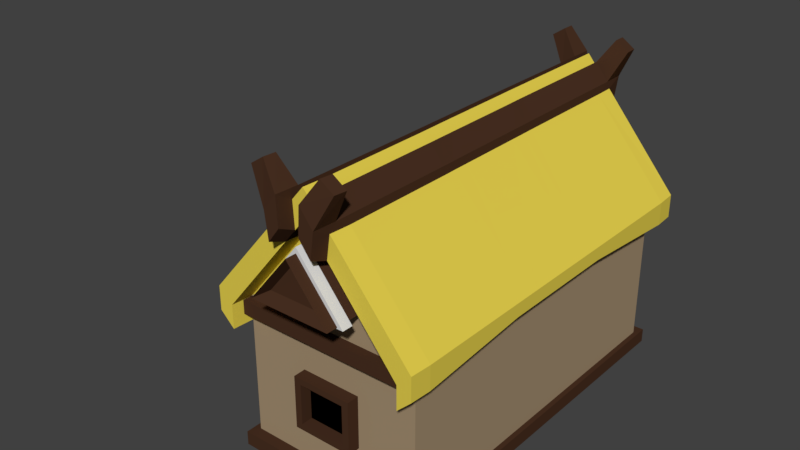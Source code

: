 # Source: House2.blend  (saved by Blender 2.79.0; exported with 4.5.12 LTS)
import bpy
from mathutils import Matrix  # noqa: F401  (used for matrix-valued properties, if any)

bpy.ops.wm.read_factory_settings(use_empty=True)
scene = bpy.context.scene
scene.name = 'Scene'

# ---- collections
col_collection_1 = bpy.data.collections.new('Collection 1'); scene.collection.children.link(col_collection_1)

# ---- materials (node trees are filled in below, after node groups)
mat_material_015 = bpy.data.materials.new('Material.015')
mat_material_015.alpha_threshold = 0.0
mat_material_015.use_transparent_shadow = False
mat_material_015.diffuse_color = (0.1107, 0.1107, 0.1107, 1.0)
mat_material_015.roughness = 0.5
mat_material_016 = bpy.data.materials.new('Material.016')
mat_material_016.alpha_threshold = 0.0
mat_material_016.use_transparent_shadow = False
mat_material_016.diffuse_color = (0.0, 0.0, 0.0, 1.0)
mat_material_016.roughness = 0.5
mat_material_004 = bpy.data.materials.new('Material.004')
mat_material_004.alpha_threshold = 0.0
mat_material_004.use_transparent_shadow = False
mat_material_004.diffuse_color = (0.06681, 0.0303, 0.004765, 1.0)
mat_material_004.roughness = 0.5
mat_material_008 = bpy.data.materials.new('Material.008')
mat_material_008.alpha_threshold = 0.0
mat_material_008.use_transparent_shadow = False
mat_material_008.diffuse_color = (0.3757, 0.2759, 0.1692, 1.0)
mat_material_008.roughness = 0.5
mat_material_011 = bpy.data.materials.new('Material.011')
mat_material_011.alpha_threshold = 0.0
mat_material_011.use_transparent_shadow = False
mat_material_011.diffuse_color = (0.06681, 0.03012, 0.01614, 1.0)
mat_material_011.roughness = 0.5
mat_material_012 = bpy.data.materials.new('Material.012')
mat_material_012.alpha_threshold = 0.0
mat_material_012.use_transparent_shadow = False
mat_material_012.diffuse_color = (0.723, 0.723, 0.723, 1.0)
mat_material_012.roughness = 0.5
mat_material_009 = bpy.data.materials.new('Material.009')
mat_material_009.alpha_threshold = 0.0
mat_material_009.use_transparent_shadow = False
mat_material_009.diffuse_color = (0.8, 0.6405, 0.07538, 1.0)
mat_material_009.roughness = 0.5
mat_material_010 = bpy.data.materials.new('Material.010')
mat_material_010.alpha_threshold = 0.0
mat_material_010.use_transparent_shadow = False
mat_material_010.diffuse_color = (0.0, 0.0, 0.0, 1.0)
mat_material_010.roughness = 0.5

# ---- material node trees

# ---- world
world_world = bpy.data.worlds.new('World'); scene.world = world_world
world_world.color = (0.05088, 0.05088, 0.05088)
world_world.use_sun_shadow = False
world_world.sun_shadow_jitter_overblur = 0.0
world_world.cycles.sampling_method = 'MANUAL'

# ---- meshes
me_cylinder_002 = bpy.data.meshes.new('Cylinder.002')
me_cylinder_002.from_pydata([(1.192e-07, 1.0, 0.0), (1.253e-07, 1.204, 2.0), (0.7071, 0.7071, 0.0), (0.851, 0.851, 2.0), (1.0, -2.821e-07, 0.0), (1.204, -2.901e-07, 2.0), (0.7071, -0.7071, 0.0), (0.851, -0.851, 2.0), (3.179e-08, -1.0, 0.0), (2.006e-08, -1.204, 2.0), (-0.7071, -0.7071, 0.0), (-0.851, -0.851, 2.0), (-1.0, -2.265e-07, 0.0), (-1.204, -2.232e-07, 2.0), (-0.7071, 0.7071, 0.0), (-0.851, 0.851, 2.0), (1.314e-07, 1.657, 0.0), (1.172, 1.172, 0.0), (1.172, 1.172, 2.0), (1.314e-07, 1.657, 2.0), (1.657, -3.206e-07, 0.0), (1.657, -3.206e-07, 2.0), (1.172, -1.172, 0.0), (1.172, -1.172, 2.0), (-1.34e-08, -1.657, 0.0), (-1.34e-08, -1.657, 2.0), (-1.172, -1.172, 0.0), (-1.172, -1.172, 2.0), (-1.657, -2.284e-07, 0.0), (-1.657, -2.284e-07, 2.0), (-1.172, 1.172, 0.0), (-1.172, 1.172, 2.0), (0.851, 0.851, 0.4786), (1.253e-07, 1.204, 0.4786), (1.204, -2.901e-07, 0.4786), (0.851, -0.851, 0.4786), (2.006e-08, -1.204, 0.4786), (-0.851, -0.851, 0.4786), (-1.204, -2.232e-07, 0.4786), (-0.851, 0.851, 0.4786), (0.7093, 1.003, 2.0), (0.2074, 1.211, 2.0), (0.8984, 1.192, 2.0), (-0.7093, -1.003, 2.0), (-0.2074, -1.211, 2.0), (-0.2074, -1.478, 2.0), (0.2074, 1.478, 2.0), (-0.8984, -1.192, 2.0), (0.7093, 1.003, 3.918), (0.2074, 1.211, 3.918), (0.8984, 1.192, 3.918), (-0.7093, -1.003, 3.918), (-0.2074, -1.211, 3.918), (-0.2074, -1.478, 3.918), (0.2074, 1.478, 3.918), (-0.8984, -1.192, 3.918), (0.7093, 1.003, 4.466), (0.2074, 1.211, 4.466), (0.8984, 1.192, 4.466), (-0.7093, -1.003, 4.466), (-0.2074, -1.211, 4.466), (-0.2074, -1.478, 4.466), (0.2074, 1.478, 4.466), (-0.8984, -1.192, 4.466), (-0.04302, 0.45, 3.978), (-0.3486, -0.2878, 3.978), (-0.3486, -0.2878, 4.406), (-0.04302, 0.45, 4.406), (0.04302, -0.45, 4.406), (0.3486, 0.2878, 4.406), (0.04302, -0.45, 3.978), (0.3486, 0.2878, 3.978), (-0.01036, 0.1084, 3.978), (-0.08394, -0.06929, 3.978), (0.01036, -0.1084, 3.978), (0.08394, 0.06929, 3.978), (-0.01036, 0.1084, 0.05205), (-0.08394, -0.06929, 0.05205), (0.01036, -0.1084, 0.05205), (0.08394, 0.06929, 0.05205)], [], [(6, 4, 20, 22), (18, 19, 46, 42), (10, 8, 24, 26), (13, 15, 31, 29), (3, 5, 21, 18), (14, 12, 28, 30), (1, 15, 39, 33), (4, 2, 17, 20), (7, 9, 25, 23), (0, 2, 4, 6, 8, 10, 12, 14), (16, 19, 18, 17), (17, 18, 21, 20), (20, 21, 23, 22), (22, 23, 25, 24), (24, 25, 27, 26), (26, 27, 29, 28), (28, 29, 31, 30), (30, 31, 19, 16), (0, 14, 30, 16), (2, 0, 16, 17), (5, 7, 23, 21), (15, 1, 19, 31), (27, 25, 45, 47), (12, 10, 26, 28), (11, 13, 29, 27), (8, 6, 22, 24), (32, 33, 39, 38, 37, 36, 35, 34), (3, 1, 33, 32), (7, 5, 34, 35), (13, 11, 37, 38), (9, 7, 35, 36), (15, 13, 38, 39), (5, 3, 32, 34), (11, 9, 36, 37), (43, 47, 55, 51), (40, 42, 50, 48), (9, 11, 43, 44), (1, 3, 40, 41), (25, 9, 44, 45), (11, 27, 47, 43), (3, 18, 42, 40), (19, 1, 41, 46), (55, 53, 61, 63), (54, 49, 57, 62), (42, 46, 54, 50), (44, 43, 51, 52), (41, 40, 48, 49), (46, 41, 49, 54), (47, 45, 53, 55), (45, 44, 52, 53), (60, 59, 63, 61), (57, 56, 58, 62), (53, 52, 60, 61), (48, 50, 58, 56), (51, 55, 63, 59), (50, 54, 62, 58), (66, 59, 60, 68), (65, 51, 59, 66), (68, 60, 52, 70), (70, 52, 51, 65), (48, 71, 64, 49), (70, 65, 73, 74), (56, 69, 71, 48), (69, 68, 70, 71), (49, 64, 67, 57), (64, 65, 66, 67), (57, 67, 69, 56), (67, 66, 68, 69), (72, 75, 79, 76), (71, 70, 74, 75), (65, 64, 72, 73), (64, 71, 75, 72), (79, 78, 77, 76), (73, 72, 76, 77), (74, 73, 77, 78), (75, 74, 78, 79)])
me_cylinder_002.polygons.foreach_set('material_index', [0, 0, 0, 0, 0, 0, 0, 0, 0, 0, 0, 0, 0, 0, 0, 0, 0, 0, 0, 0, 0, 0, 0, 0, 0, 0, 1, 0, 0, 0, 0, 0, 0, 0, 0, 0, 0, 0, 0, 0, 0, 0, 2, 0, 0, 0, 0, 0, 0, 0, 0, 0, 0, 0, 0, 2, 2, 2, 2, 2, 2, 2, 2, 2, 2, 2, 2, 2, 3, 2, 2, 2, 2, 3, 3, 3])
_uv = me_cylinder_002.uv_layers.new(name='UVMap')
_uv.uv.foreach_set('vector', [0.0, 0.0, 1.0, 0.0, 1.0, 1.0, 0.0, 1.0, 0.0, 0.0, 1.0, 0.0, 1.0, 1.0, 0.0, 1.0, 0.0, 0.0, 1.0, 0.0, 1.0, 1.0, 0.0, 1.0, 0.0, 0.0, 1.0, 0.0, 1.0, 1.0, 0.0, 1.0, 0.0, 0.0, 1.0, 0.0, 1.0, 1.0, 0.0, 1.0, 0.0, 0.0, 1.0, 0.0, 1.0, 1.0, 0.0, 1.0, 0.0, 0.0, 1.0, 0.0, 1.0, 1.0, 0.0, 1.0, 0.0, 0.0, 1.0, 0.0, 1.0, 1.0, 0.0, 1.0, 0.0, 0.0, 1.0, 0.0, 1.0, 1.0, 0.0, 1.0, 0.5, 1.0, 0.8536, 0.8536, 1.0, 0.5, 0.8536, 0.1464, 0.5, 0.0, 0.1464, 0.1464, 0.0, 0.5, 0.1464, 0.8536, 0.0, 0.0, 1.0, 0.0, 1.0, 1.0, 0.0, 1.0, 0.0, 0.0, 1.0, 0.0, 1.0, 1.0, 0.0, 1.0, 0.0, 0.0, 1.0, 0.0, 1.0, 1.0, 0.0, 1.0, 0.0, 0.0, 1.0, 0.0, 1.0, 1.0, 0.0, 1.0, 0.0, 0.0, 1.0, 0.0, 1.0, 1.0, 0.0, 1.0, 0.0, 0.0, 1.0, 0.0, 1.0, 1.0, 0.0, 1.0, 0.0, 0.0, 1.0, 0.0, 1.0, 1.0, 0.0, 1.0, 0.0, 0.0, 1.0, 0.0, 1.0, 1.0, 0.0, 1.0, 0.0, 0.0, 1.0, 0.0, 1.0, 1.0, 0.0, 1.0, 0.0, 0.0, 1.0, 0.0, 1.0, 1.0, 0.0, 1.0, 0.0, 0.0, 1.0, 0.0, 1.0, 1.0, 0.0, 1.0, 0.0, 0.0, 1.0, 0.0, 1.0, 1.0, 0.0, 1.0, 0.0, 0.0, 1.0, 0.0, 1.0, 1.0, 0.0, 1.0, 0.0, 0.0, 1.0, 0.0, 1.0, 1.0, 0.0, 1.0, 0.0, 0.0, 1.0, 0.0, 1.0, 1.0, 0.0, 1.0, 0.0, 0.0, 1.0, 0.0, 1.0, 1.0, 0.0, 1.0, 0.5, 1.0, 0.8536, 0.8536, 1.0, 0.5, 0.8536, 0.1464, 0.5, 0.0, 0.1464, 0.1464, 0.0, 0.5, 0.1464, 0.8536, 0.0, 0.0, 1.0, 0.0, 1.0, 1.0, 0.0, 1.0, 0.0, 0.0, 1.0, 0.0, 1.0, 1.0, 0.0, 1.0, 0.0, 0.0, 1.0, 0.0, 1.0, 1.0, 0.0, 1.0, 0.0, 0.0, 1.0, 0.0, 1.0, 1.0, 0.0, 1.0, 0.0, 0.0, 1.0, 0.0, 1.0, 1.0, 0.0, 1.0, 0.0, 0.0, 1.0, 0.0, 1.0, 1.0, 0.0, 1.0, 0.0, 0.0, 1.0, 0.0, 1.0, 1.0, 0.0, 1.0, 0.0, 0.0, 1.0, 0.0, 1.0, 1.0, 0.0, 1.0, 0.0, 0.0, 1.0, 0.0, 1.0, 1.0, 0.0, 1.0, 0.0, 0.0, 1.0, 0.0, 1.0, 1.0, 0.0, 1.0, 0.0, 0.0, 1.0, 0.0, 1.0, 1.0, 0.0, 1.0, 0.0, 0.0, 1.0, 0.0, 1.0, 1.0, 0.0, 1.0, 0.0, 0.0, 1.0, 0.0, 1.0, 1.0, 0.0, 1.0, 0.0, 0.0, 1.0, 0.0, 1.0, 1.0, 0.0, 1.0, 0.0, 0.0, 1.0, 0.0, 1.0, 1.0, 0.0, 1.0, 0.0, 0.0, 1.0, 0.0, 1.0, 1.0, 0.0, 1.0, 0.0, 0.0, 1.0, 0.0, 1.0, 1.0, 0.0, 1.0, 0.0, 0.0, 1.0, 0.0, 1.0, 1.0, 0.0, 1.0, 0.0, 0.0, 1.0, 0.0, 1.0, 1.0, 0.0, 1.0, 0.0, 0.0, 1.0, 0.0, 1.0, 1.0, 0.0, 1.0, 0.0, 0.0, 1.0, 0.0, 1.0, 1.0, 0.0, 1.0, 0.0, 0.0, 1.0, 0.0, 1.0, 1.0, 0.0, 1.0, 0.0, 0.0, 1.0, 0.0, 1.0, 1.0, 0.0, 1.0, 0.0, 0.0, 1.0, 0.0, 1.0, 1.0, 0.0, 1.0, 0.0, 0.0, 1.0, 0.0, 1.0, 1.0, 0.0, 1.0, 0.0, 0.0, 1.0, 0.0, 1.0, 1.0, 0.0, 1.0, 0.0, 0.0, 1.0, 0.0, 1.0, 1.0, 0.0, 1.0, 0.0, 0.0, 1.0, 0.0, 1.0, 1.0, 0.0, 1.0, 0.0, 0.0, 1.0, 0.0, 1.0, 1.0, 0.0, 1.0, 0.0, 0.0, 1.0, 0.0, 1.0, 1.0, 0.0, 1.0, 0.0, 0.0, 1.0, 0.0, 1.0, 1.0, 0.0, 1.0, 0.0, 0.0, 1.0, 0.0, 1.0, 1.0, 0.0, 1.0, 0.0, 0.0, 1.0, 0.0, 1.0, 1.0, 0.0, 1.0, 0.0, 0.0, 1.0, 0.0, 1.0, 1.0, 0.0, 1.0, 0.0, 0.0, 1.0, 0.0, 1.0, 1.0, 0.0, 1.0, 0.0, 0.0, 1.0, 0.0, 1.0, 1.0, 0.0, 1.0, 0.0, 0.0, 1.0, 0.0, 1.0, 1.0, 0.0, 1.0, 0.0, 0.0, 1.0, 0.0, 1.0, 1.0, 0.0, 1.0, 0.0, 0.0, 1.0, 0.0, 1.0, 1.0, 0.0, 1.0, 0.0, 0.0, 1.0, 0.0, 1.0, 1.0, 0.0, 1.0, 0.0, 0.0, 1.0, 0.0, 1.0, 1.0, 0.0, 1.0, 0.0, 0.0, 1.0, 0.0, 1.0, 1.0, 0.0, 1.0, 0.0, 0.0, 1.0, 0.0, 1.0, 1.0, 0.0, 1.0, 0.0, 0.0, 1.0, 0.0, 1.0, 1.0, 0.0, 1.0, 0.0, 0.0, 1.0, 0.0, 1.0, 1.0, 0.0, 1.0, 0.0, 0.0, 1.0, 0.0, 1.0, 1.0, 0.0, 1.0, 0.0, 0.0, 1.0, 0.0, 1.0, 1.0, 0.0, 1.0, 0.0, 0.0, 1.0, 0.0, 1.0, 1.0, 0.0, 1.0, 0.0, 0.0, 1.0, 0.0, 1.0, 1.0, 0.0, 1.0])
me_cylinder_002.materials.append(mat_material_015)
me_cylinder_002.materials.append(mat_material_016)
me_cylinder_002.materials.append(mat_material_004)
me_cylinder_002.materials.append(mat_material_008)
me_cylinder_002.use_remesh_preserve_volume = False
me_cylinder_002.use_remesh_preserve_attributes = False
me_cylinder_002.use_mirror_vertex_groups = False
me_cylinder_002.update()
me_cylinder_001 = bpy.data.meshes.new('Cylinder.001')
me_cylinder_001.from_pydata([(-1.899e-09, 0.7451, 0.0), (6.141e-10, 1.055, 2.103), (0.5269, 0.5269, 0.0), (0.746, 0.746, 2.103), (0.7451, 4.462e-07, 0.0), (1.055, 4.303e-07, 2.103), (0.5269, -0.5269, 0.0), (0.746, -0.746, 2.103), (-6.704e-08, -0.7451, 0.0), (-9.161e-08, -1.055, 2.103), (-0.5269, -0.5269, 0.0), (-0.746, -0.746, 2.103), (-0.7451, 4.876e-07, 0.0), (-1.055, 4.89e-07, 2.103), (-0.5269, 0.5269, 0.0), (-0.746, 0.746, 2.103), (0.0, 1.0, 1.436), (0.0, 1.0, 1.743), (0.7071, 0.7071, 1.743), (0.7071, 0.7071, 1.436), (1.0, 4.331e-07, 1.743), (1.0, 4.331e-07, 1.436), (0.7071, -0.7071, 1.743), (0.7071, -0.7071, 1.436), (-8.742e-08, -1.0, 1.743), (-8.742e-08, -1.0, 1.436), (-0.7071, -0.7071, 1.743), (-0.7071, -0.7071, 1.436), (-1.0, 4.888e-07, 1.743), (-1.0, 4.888e-07, 1.436), (-0.7071, 0.7071, 1.743), (-0.7071, 0.7071, 1.436), (0.603, 0.603, 2.103), (2.157e-09, 0.8528, 2.103), (0.8528, 4.414e-07, 2.103), (0.603, -0.603, 2.103), (-7.24e-08, -0.8528, 2.103), (-0.603, -0.603, 2.103), (-0.8528, 4.889e-07, 2.103), (-0.603, 0.603, 2.103), (0.5521, 0.5521, 0.5098), (1.667e-09, 0.7808, 0.5098), (0.7808, 4.453e-07, 0.5098), (0.5521, -0.5521, 0.5098), (-6.659e-08, -0.7808, 0.5098), (-0.5521, -0.5521, 0.5098), (-0.7808, 4.887e-07, 0.5098), (-0.5521, 0.5521, 0.5098), (0.6051, 0.6051, 0.4723), (0.545, 0.545, 0.223), (0.8557, 4.405e-07, 0.4723), (0.7707, 4.449e-07, 0.223), (0.6051, -0.6051, 0.4723), (0.545, -0.545, 0.223), (-7.588e-08, -0.8557, 0.4723), (-6.909e-08, -0.7707, 0.223), (-0.6051, -0.6051, 0.4723), (-0.545, -0.545, 0.223), (-0.8557, 4.881e-07, 0.4723), (-0.7707, 4.877e-07, 0.223), (-0.6051, 0.6051, 0.4723), (-0.545, 0.545, 0.223), (-1.708e-09, 0.7707, 0.223), (-1.075e-09, 0.8557, 0.4723), (0.6566, 0.6566, 0.4829), (0.5914, 0.5914, 0.2124), (0.9286, 4.377e-07, 0.4829), (0.8364, 4.424e-07, 0.2124), (0.6566, -0.6566, 0.4829), (0.5914, -0.5914, 0.2124), (-7.979e-08, -0.9286, 0.4829), (-7.242e-08, -0.8364, 0.2124), (-0.6566, -0.6566, 0.4829), (-0.5914, -0.5914, 0.2124), (-0.9286, 4.894e-07, 0.4829), (-0.8364, 4.89e-07, 0.2124), (-0.6566, 0.6566, 0.4829), (-0.5914, 0.5914, 0.2124), (6.993e-10, 0.8364, 0.2124), (1.386e-09, 0.9286, 0.4829), (5.547e-09, 1.106, 1.42), (5.547e-09, 1.106, 1.759), (0.7823, 0.7823, 1.759), (0.7823, 0.7823, 1.42), (1.106, 4.277e-07, 1.759), (1.106, 4.277e-07, 1.42), (0.7823, -0.7823, 1.759), (0.7823, -0.7823, 1.42), (-9.117e-08, -1.106, 1.759), (-9.117e-08, -1.106, 1.42), (-0.7823, -0.7823, 1.759), (-0.7823, -0.7823, 1.42), (-1.106, 4.892e-07, 1.759), (-1.106, 4.892e-07, 1.42), (-0.7823, 0.7823, 1.759), (-0.7823, 0.7823, 1.42), (0.9217, 0.1866, 2.103), (0.7837, 0.5198, 2.103), (-0.9217, -0.1866, 2.103), (-0.7837, -0.5198, 2.103), (0.8314, 0.1866, 2.103), (0.7199, 0.456, 2.103), (-0.8314, -0.1866, 2.103), (-0.7199, -0.456, 2.103), (0.3788, 0.5584, 2.638), (0.2823, 0.7915, 2.638), (-0.9106, 0.2973, 2.638), (-0.8141, 0.06427, 2.638), (0.3157, 0.5584, 2.638), (0.2376, 0.7468, 2.638), (-0.8475, 0.2973, 2.638), (-0.7694, 0.1089, 2.638), (-0.1636, 0.6991, 2.866), (-0.1859, 0.7531, 2.793), (-0.5679, 0.5949, 2.793), (-0.5455, 0.5409, 2.866), (-0.1689, 0.663, 2.808), (-0.1869, 0.7067, 2.749), (-0.5343, 0.5628, 2.749), (-0.5163, 0.5192, 2.808)], [], [(17, 1, 3, 18), (18, 3, 5, 20), (20, 5, 7, 22), (22, 7, 9, 24), (24, 9, 11, 26), (26, 11, 13, 28), (1, 15, 39, 33), (28, 13, 15, 30), (30, 15, 1, 17), (0, 2, 4, 6, 8, 10, 12, 14), (60, 31, 16, 63), (19, 16, 80, 83), (58, 29, 31, 60), (27, 25, 89, 91), (56, 27, 29, 58), (18, 20, 84, 82), (54, 25, 27, 56), (26, 28, 92, 90), (52, 23, 25, 54), (21, 19, 83, 85), (50, 21, 23, 52), (29, 27, 91, 93), (48, 19, 21, 50), (20, 22, 86, 84), (63, 16, 19, 48), (28, 30, 94, 92), (32, 33, 41, 40), (3, 1, 33, 32), (7, 5, 34, 35), (13, 11, 99, 98), (9, 7, 35, 36), (15, 13, 38, 39), (34, 5, 96, 100), (11, 9, 36, 37), (40, 41, 47, 46, 45, 44, 43, 42), (33, 39, 47, 41), (38, 37, 45, 46), (36, 35, 43, 44), (34, 32, 40, 42), (39, 38, 46, 47), (37, 36, 44, 45), (35, 34, 42, 43), (0, 62, 49, 2), (63, 48, 64, 79), (2, 49, 51, 4), (57, 55, 71, 73), (4, 51, 53, 6), (60, 63, 79, 76), (6, 53, 55, 8), (49, 62, 78, 65), (8, 55, 57, 10), (52, 54, 70, 68), (10, 57, 59, 12), (62, 61, 77, 78), (12, 59, 61, 14), (55, 53, 69, 71), (14, 61, 62, 0), (58, 60, 76, 74), (78, 79, 64, 65), (65, 64, 66, 67), (67, 66, 68, 69), (69, 68, 70, 71), (71, 70, 72, 73), (73, 72, 74, 75), (75, 74, 76, 77), (77, 76, 79, 78), (54, 56, 72, 70), (51, 49, 65, 67), (59, 57, 73, 75), (48, 50, 66, 64), (56, 58, 74, 72), (53, 51, 67, 69), (61, 59, 75, 77), (50, 52, 68, 66), (95, 94, 81, 80), (93, 92, 94, 95), (91, 90, 92, 93), (89, 88, 90, 91), (87, 86, 88, 89), (85, 84, 86, 87), (83, 82, 84, 85), (80, 81, 82, 83), (24, 26, 90, 88), (16, 31, 95, 80), (17, 18, 82, 81), (25, 23, 87, 89), (30, 17, 81, 94), (22, 24, 88, 86), (31, 29, 93, 95), (23, 21, 85, 87), (101, 100, 108, 109), (97, 101, 109, 105), (37, 38, 102, 103), (38, 13, 98, 102), (32, 34, 100, 101), (3, 32, 101, 97), (5, 3, 97, 96), (11, 37, 103, 99), (105, 109, 117, 113), (107, 111, 119, 115), (96, 97, 105, 104), (102, 98, 106, 110), (100, 96, 104, 108), (103, 102, 110, 111), (98, 99, 107, 106), (99, 103, 111, 107), (109, 108, 116, 117), (104, 105, 113, 112), (110, 106, 114, 118), (108, 104, 112, 116), (111, 110, 118, 119), (106, 107, 115, 114), (112, 115, 119, 116), (116, 119, 118, 117), (117, 118, 114, 113), (113, 114, 115, 112)])
me_cylinder_001.polygons.foreach_set('material_index', [0, 0, 0, 0, 0, 0, 0, 0, 0, 0, 0, 1, 0, 1, 0, 1, 0, 1, 0, 1, 0, 1, 0, 1, 0, 1, 0, 0, 0, 0, 0, 0, 0, 0, 0, 0, 0, 0, 0, 0, 0, 0, 0, 1, 0, 1, 0, 1, 0, 1, 0, 1, 0, 1, 0, 1, 0, 1, 1, 1, 1, 1, 1, 1, 1, 1, 1, 1, 1, 1, 1, 1, 1, 1, 1, 1, 1, 1, 1, 1, 1, 1, 1, 1, 1, 1, 1, 1, 1, 1, 2, 2, 0, 0, 0, 0, 0, 0, 2, 2, 2, 2, 2, 2, 2, 2, 2, 2, 2, 2, 2, 2, 2, 2, 2, 2])
_uv = me_cylinder_001.uv_layers.new(name='UVMap')
_uv.uv.foreach_set('vector', [0.0, 0.0, 1.0, 0.0, 1.0, 1.0, 0.0, 1.0, 0.0, 0.0, 1.0, 0.0, 1.0, 1.0, 0.0, 1.0, 0.0, 0.0, 1.0, 0.0, 1.0, 1.0, 0.0, 1.0, 0.0, 0.0, 1.0, 0.0, 1.0, 1.0, 0.0, 1.0, 0.0, 0.0, 1.0, 0.0, 1.0, 1.0, 0.0, 1.0, 0.0, 0.0, 1.0, 0.0, 1.0, 1.0, 0.0, 1.0, 0.0, 0.0, 1.0, 0.0, 1.0, 1.0, 0.0, 1.0, 0.0, 0.0, 1.0, 0.0, 1.0, 1.0, 0.0, 1.0, 0.0, 0.0, 1.0, 0.0, 1.0, 1.0, 0.0, 1.0, 0.5, 1.0, 0.8536, 0.8536, 1.0, 0.5, 0.8536, 0.1464, 0.5, 0.0, 0.1464, 0.1464, 0.0, 0.5, 0.1464, 0.8536, 0.0, 0.0, 1.0, 0.0, 1.0, 1.0, 0.0, 1.0, 0.0, 0.0, 1.0, 0.0, 1.0, 1.0, 0.0, 1.0, 0.0, 0.0, 1.0, 0.0, 1.0, 1.0, 0.0, 1.0, 0.0, 0.0, 1.0, 0.0, 1.0, 1.0, 0.0, 1.0, 0.0, 0.0, 1.0, 0.0, 1.0, 1.0, 0.0, 1.0, 0.0, 0.0, 1.0, 0.0, 1.0, 1.0, 0.0, 1.0, 0.0, 0.0, 1.0, 0.0, 1.0, 1.0, 0.0, 1.0, 0.0, 0.0, 1.0, 0.0, 1.0, 1.0, 0.0, 1.0, 0.0, 0.0, 1.0, 0.0, 1.0, 1.0, 0.0, 1.0, 0.0, 0.0, 1.0, 0.0, 1.0, 1.0, 0.0, 1.0, 0.0, 0.0, 1.0, 0.0, 1.0, 1.0, 0.0, 1.0, 0.0, 0.0, 1.0, 0.0, 1.0, 1.0, 0.0, 1.0, 0.0, 0.0, 1.0, 0.0, 1.0, 1.0, 0.0, 1.0, 0.0, 0.0, 1.0, 0.0, 1.0, 1.0, 0.0, 1.0, 0.0, 0.0, 1.0, 0.0, 1.0, 1.0, 0.0, 1.0, 0.0, 0.0, 1.0, 0.0, 1.0, 1.0, 0.0, 1.0, 0.0, 0.0, 1.0, 0.0, 1.0, 1.0, 0.0, 1.0, 0.0, 0.0, 1.0, 0.0, 1.0, 1.0, 0.0, 1.0, 0.0, 0.0, 1.0, 0.0, 1.0, 1.0, 0.0, 1.0, 0.0, 0.0, 1.0, 0.0, 1.0, 1.0, 0.0, 1.0, 0.0, 0.0, 1.0, 0.0, 1.0, 1.0, 0.0, 1.0, 0.0, 0.0, 1.0, 0.0, 1.0, 1.0, 0.0, 1.0, 0.0, 0.0, 1.0, 0.0, 1.0, 1.0, 0.0, 1.0, 0.0, 0.0, 1.0, 0.0, 1.0, 1.0, 0.0, 1.0, 0.5, 1.0, 0.8536, 0.8536, 1.0, 0.5, 0.8536, 0.1464, 0.5, 0.0, 0.1464, 0.1464, 0.0, 0.5, 0.1464, 0.8536, 0.0, 0.0, 1.0, 0.0, 1.0, 1.0, 0.0, 1.0, 0.0, 0.0, 1.0, 0.0, 1.0, 1.0, 0.0, 1.0, 0.0, 0.0, 1.0, 0.0, 1.0, 1.0, 0.0, 1.0, 0.0, 0.0, 1.0, 0.0, 1.0, 1.0, 0.0, 1.0, 0.0, 0.0, 1.0, 0.0, 1.0, 1.0, 0.0, 1.0, 0.0, 0.0, 1.0, 0.0, 1.0, 1.0, 0.0, 1.0, 0.0, 0.0, 1.0, 0.0, 1.0, 1.0, 0.0, 1.0, 0.0, 0.0, 1.0, 0.0, 1.0, 1.0, 0.0, 1.0, 0.0, 0.0, 1.0, 0.0, 1.0, 1.0, 0.0, 1.0, 0.0, 0.0, 1.0, 0.0, 1.0, 1.0, 0.0, 1.0, 0.0, 0.0, 1.0, 0.0, 1.0, 1.0, 0.0, 1.0, 0.0, 0.0, 1.0, 0.0, 1.0, 1.0, 0.0, 1.0, 0.0, 0.0, 1.0, 0.0, 1.0, 1.0, 0.0, 1.0, 0.0, 0.0, 1.0, 0.0, 1.0, 1.0, 0.0, 1.0, 0.0, 0.0, 1.0, 0.0, 1.0, 1.0, 0.0, 1.0, 0.0, 0.0, 1.0, 0.0, 1.0, 1.0, 0.0, 1.0, 0.0, 0.0, 1.0, 0.0, 1.0, 1.0, 0.0, 1.0, 0.0, 0.0, 1.0, 0.0, 1.0, 1.0, 0.0, 1.0, 0.0, 0.0, 1.0, 0.0, 1.0, 1.0, 0.0, 1.0, 0.0, 0.0, 1.0, 0.0, 1.0, 1.0, 0.0, 1.0, 0.0, 0.0, 1.0, 0.0, 1.0, 1.0, 0.0, 1.0, 0.0, 0.0, 1.0, 0.0, 1.0, 1.0, 0.0, 1.0, 0.0, 0.0, 1.0, 0.0, 1.0, 1.0, 0.0, 1.0, 0.0, 0.0, 1.0, 0.0, 1.0, 1.0, 0.0, 1.0, 0.0, 0.0, 1.0, 0.0, 1.0, 1.0, 0.0, 1.0, 0.0, 0.0, 1.0, 0.0, 1.0, 1.0, 0.0, 1.0, 0.0, 0.0, 1.0, 0.0, 1.0, 1.0, 0.0, 1.0, 0.0, 0.0, 1.0, 0.0, 1.0, 1.0, 0.0, 1.0, 0.0, 0.0, 1.0, 0.0, 1.0, 1.0, 0.0, 1.0, 0.0, 0.0, 1.0, 0.0, 1.0, 1.0, 0.0, 1.0, 0.0, 0.0, 1.0, 0.0, 1.0, 1.0, 0.0, 1.0, 0.0, 0.0, 1.0, 0.0, 1.0, 1.0, 0.0, 1.0, 0.0, 0.0, 1.0, 0.0, 1.0, 1.0, 0.0, 1.0, 0.0, 0.0, 1.0, 0.0, 1.0, 1.0, 0.0, 1.0, 0.0, 0.0, 1.0, 0.0, 1.0, 1.0, 0.0, 1.0, 0.0, 0.0, 1.0, 0.0, 1.0, 1.0, 0.0, 1.0, 0.0, 0.0, 1.0, 0.0, 1.0, 1.0, 0.0, 1.0, 0.0, 0.0, 1.0, 0.0, 1.0, 1.0, 0.0, 1.0, 0.0, 0.0, 1.0, 0.0, 1.0, 1.0, 0.0, 1.0, 0.0, 0.0, 1.0, 0.0, 1.0, 1.0, 0.0, 1.0, 0.0, 0.0, 1.0, 0.0, 1.0, 1.0, 0.0, 1.0, 0.0, 0.0, 1.0, 0.0, 1.0, 1.0, 0.0, 1.0, 0.0, 0.0, 1.0, 0.0, 1.0, 1.0, 0.0, 1.0, 0.0, 0.0, 1.0, 0.0, 1.0, 1.0, 0.0, 1.0, 0.0, 0.0, 1.0, 0.0, 1.0, 1.0, 0.0, 1.0, 0.0, 0.0, 1.0, 0.0, 1.0, 1.0, 0.0, 1.0, 0.0, 0.0, 1.0, 0.0, 1.0, 1.0, 0.0, 1.0, 0.0, 0.0, 1.0, 0.0, 1.0, 1.0, 0.0, 1.0, 0.0, 0.0, 1.0, 0.0, 1.0, 1.0, 0.0, 1.0, 0.0, 0.0, 1.0, 0.0, 1.0, 1.0, 0.0, 1.0, 0.0, 0.0, 1.0, 0.0, 1.0, 1.0, 0.0, 1.0, 0.0, 0.0, 1.0, 0.0, 1.0, 1.0, 0.0, 1.0, 0.0, 0.0, 1.0, 0.0, 1.0, 1.0, 0.0, 1.0, 0.0, 0.0, 1.0, 0.0, 1.0, 1.0, 0.0, 1.0, 0.0, 0.0, 1.0, 0.0, 1.0, 1.0, 0.0, 1.0, 0.0, 0.0, 1.0, 0.0, 1.0, 1.0, 0.0, 1.0, 0.0, 0.0, 1.0, 0.0, 1.0, 1.0, 0.0, 1.0, 0.0, 0.0, 1.0, 0.0, 1.0, 1.0, 0.0, 1.0, 0.0, 0.0, 1.0, 0.0, 1.0, 1.0, 0.0, 1.0, 0.0, 0.0, 1.0, 0.0, 1.0, 1.0, 0.0, 1.0, 0.0, 0.0, 1.0, 0.0, 1.0, 1.0, 0.0, 1.0, 0.0, 0.0, 1.0, 0.0, 1.0, 1.0, 0.0, 1.0, 0.0, 0.0, 1.0, 0.0, 1.0, 1.0, 0.0, 1.0, 0.0, 0.0, 1.0, 0.0, 1.0, 1.0, 0.0, 1.0, 0.0, 0.0, 1.0, 0.0, 1.0, 1.0, 0.0, 1.0, 0.0, 0.0, 1.0, 0.0, 1.0, 1.0, 0.0, 1.0, 0.0, 0.0, 1.0, 0.0, 1.0, 1.0, 0.0, 1.0, 0.0, 0.0, 1.0, 0.0, 1.0, 1.0, 0.0, 1.0, 0.0, 0.0, 1.0, 0.0, 1.0, 1.0, 0.0, 1.0, 0.0, 0.0, 1.0, 0.0, 1.0, 1.0, 0.0, 1.0, 0.0, 0.0, 1.0, 0.0, 1.0, 1.0, 0.0, 1.0, 0.0, 0.0, 1.0, 0.0, 1.0, 1.0, 0.0, 1.0, 0.0, 0.0, 1.0, 0.0, 1.0, 1.0, 0.0, 1.0, 0.0, 0.0, 1.0, 0.0, 1.0, 1.0, 0.0, 1.0, 0.0, 0.0, 1.0, 0.0, 1.0, 1.0, 0.0, 1.0, 0.0, 0.0, 1.0, 0.0, 1.0, 1.0, 0.0, 1.0, 0.0, 0.0, 1.0, 0.0, 1.0, 1.0, 0.0, 1.0, 0.0, 0.0, 1.0, 0.0, 1.0, 1.0, 0.0, 1.0, 0.0, 0.0, 1.0, 0.0, 1.0, 1.0, 0.0, 1.0, 0.0, 0.0, 1.0, 0.0, 1.0, 1.0, 0.0, 1.0, 0.0, 0.0, 1.0, 0.0, 1.0, 1.0, 0.0, 1.0])
me_cylinder_001.materials.append(mat_material_011)
me_cylinder_001.materials.append(mat_material_012)
me_cylinder_001.materials.append(mat_material_012)
me_cylinder_001.use_remesh_preserve_volume = False
me_cylinder_001.use_remesh_preserve_attributes = False
me_cylinder_001.use_mirror_vertex_groups = False
me_cylinder_001.update()
me_cube_003 = bpy.data.meshes.new('Cube.003')
me_cube_003.from_pydata([(-1.0, -1.0, -1.341e-07), (-1.0, -1.0, 2.0), (-1.0, 1.0, -1.341e-07), (-1.0, 1.0, 2.0), (1.0, -1.0, -1.341e-07), (1.0, -1.0, 2.0), (1.0, 1.0, -1.341e-07), (1.0, 1.0, 2.0), (0.0, -1.0, 3.417), (0.0, 1.0, 3.417), (-1.171, -1.0, 2.178), (-1.171, 1.0, 2.178), (1.158, 1.0, 2.176), (1.158, -1.0, 2.176), (0.0, -1.0, 3.768), (-0.013, 1.0, 3.769), (-1.0, -1.0, 1.692), (-1.013, 1.0, 1.693), (1.0, 1.0, 1.692), (1.0, -1.0, 1.692), (-1.171, -1.0, 1.869), (-1.171, 1.0, 1.869), (1.158, 1.0, 1.868), (1.158, -1.0, 1.868), (-1.013, -1.119, 2.001), (-1.171, -1.119, 2.178), (-0.013, -1.119, 3.418), (-0.013, 1.119, 3.418), (-1.013, 1.119, 2.001), (0.987, -1.119, 2.001), (0.987, 1.119, 2.001), (-0.013, -1.119, 3.769), (-0.013, 1.119, 3.769), (-1.171, 1.119, 2.178), (1.145, -1.119, 2.178), (1.145, 1.119, 2.178), (-1.013, -1.119, 1.693), (-1.171, -1.119, 1.869), (-1.171, 1.119, 1.869), (-1.013, 1.119, 1.693), (1.145, 1.119, 1.869), (0.987, 1.119, 1.693), (1.145, -1.119, 1.869), (0.987, -1.119, 1.693), (-1.0, 0.192, -1.49e-08), (-1.0, -0.192, -1.49e-08), (-1.0, -0.192, 2.0), (-1.0, 0.192, 2.0), (1.0, -0.192, -1.49e-08), (1.0, 0.192, -1.49e-08), (1.0, 0.192, 2.0), (1.0, -0.192, 2.0), (-1.171, -0.192, 2.178), (-1.171, 0.192, 2.178), (1.158, 0.192, 2.176), (1.158, -0.192, 2.176), (-0.004334, -0.192, 3.769), (-0.008667, 0.192, 3.769), (-1.004, -0.192, 1.822), (1.0, 0.192, 1.821), (1.0, -0.192, 1.821), (-1.171, -0.192, 1.999), (-1.171, 0.192, 1.999), (1.158, 0.192, 1.998), (1.158, -0.192, 1.998), (-1.0, -1.0, 1.359), (-1.0, 1.0, 1.359), (1.0, 1.0, 1.359), (1.0, -1.0, 1.359), (1.0, 0.192, 1.359), (1.0, -0.192, 1.359), (-1.0, -0.192, 1.359), (-1.0, 0.192, 1.359), (-1.0, 0.1319, 4.47e-08), (-1.0, -0.1319, 4.47e-08), (-1.0, -0.1319, 1.228), (-1.0, 0.1319, 1.228), (-0.8651, 0.1213, 0.03964), (-0.8651, -0.1213, 0.03964), (-0.8651, -0.1213, 1.169), (-0.8651, 0.1213, 1.169), (-1.151, -0.192, 1.359), (-1.151, -0.192, -1.49e-08), (-1.151, 0.192, 1.359), (-1.151, 0.192, -1.49e-08), (-1.151, -0.1319, 1.228), (-1.151, -0.1319, 4.47e-08), (-1.151, 0.1319, 1.228), (-1.151, 0.1319, 4.47e-08), (0.3333, 1.0, -1.341e-07), (-0.3333, 1.0, -1.341e-07), (-0.3333, 1.0, 2.0), (0.3333, 1.0, 2.0), (-0.3333, -1.0, -1.341e-07), (0.3333, -1.0, -1.341e-07), (0.3333, -1.0, 2.0), (-0.3333, -1.0, 2.0), (0.3333, 0.192, -1.49e-08), (-0.3333, 0.192, -1.49e-08), (0.3333, -0.192, -1.49e-08), (-0.3333, -0.192, -1.49e-08), (0.3333, -1.0, 1.359), (-0.3333, -1.0, 1.359), (-0.3333, 1.0, 1.359), (0.3333, 1.0, 1.359), (-1.0, 1.0, 0.6794), (1.0, 1.0, 0.6794), (1.0, -1.0, 0.6794), (1.0, 0.192, 0.6794), (1.0, -0.192, 0.6794), (-1.0, -0.192, 0.6794), (-1.0, 0.192, 0.6794), (-1.0, -1.0, 0.6794), (-1.0, -0.1319, 0.6141), (-1.0, 0.1319, 0.6141), (-0.8651, -0.1213, 0.6043), (-0.8651, 0.1213, 0.6043), (-1.151, -0.192, 0.6794), (-1.151, 0.192, 0.6794), (-1.151, -0.1319, 0.6141), (-1.151, 0.1319, 0.6141), (-0.3333, 1.0, 0.6794), (0.3333, 1.0, 0.6794), (0.3333, -1.0, 0.6794), (-0.3333, -1.0, 0.6794), (0.3333, -1.069, 1.359), (-0.3333, -1.069, 1.359), (-0.3333, 1.069, 1.359), (0.3333, 1.069, 1.359), (-0.3333, 1.069, 0.6794), (0.3333, 1.069, 0.6794), (0.3333, -1.069, 0.6794), (-0.3333, -1.069, 0.6794), (0.2571, -1.069, 1.281), (-0.2571, -1.069, 1.281), (-0.2571, 1.069, 1.281), (0.2571, 1.069, 1.281), (-0.2571, 1.069, 0.7571), (0.2571, 1.069, 0.7571), (0.2571, -1.069, 0.7571), (-0.2571, -1.069, 0.7571), (0.2571, -1.005, 1.281), (-0.2571, -1.005, 1.281), (-0.2571, 1.005, 1.281), (0.2571, 1.005, 1.281), (-0.2571, 1.005, 0.7571), (0.2571, 1.005, 0.7571), (0.2571, -1.005, 0.7571), (-0.2571, -1.005, 0.7571), (-1.0, -1.0, 1.822), (-1.0, 1.0, 1.822), (1.0, 1.0, 1.822), (1.0, -1.0, 1.822), (1.0, 0.192, 1.822), (1.0, -0.192, 1.822), (-1.0, -0.192, 1.822), (-1.0, 0.192, 1.822), (0.3333, -1.0, 1.822), (-0.3333, -1.0, 1.822), (-0.3333, 1.0, 1.822), (0.3333, 1.0, 1.822), (-1.0, -1.054, 1.822), (-1.0, -1.054, 2.0), (0.3333, 1.054, 2.0), (1.0, 1.054, 2.0), (-0.3333, -1.054, 2.0), (-1.0, 1.054, 2.0), (-0.3333, 1.054, 2.0), (1.0, -1.054, 2.0), (0.3333, -1.054, 2.0), (-1.0, 1.054, 1.822), (1.0, 1.054, 1.822), (1.0, -1.054, 1.822), (0.3333, -1.054, 1.822), (-0.3333, -1.054, 1.822), (-0.3333, 1.054, 1.822), (0.3333, 1.054, 1.822), (0.15, 1.0, 2.475), (0.4501, 1.0, 2.475), (-0.15, -1.0, 2.475), (-0.4501, -1.0, 2.475), (4.758e-09, -1.0, 3.113), (-4.758e-09, 1.0, 3.113), (-0.4501, 1.0, 2.475), (0.4501, -1.0, 2.475), (-0.15, 1.0, 2.475), (0.15, -1.0, 2.475), (0.15, 1.123, 2.475), (0.4501, 1.123, 2.475), (-0.15, -1.123, 2.475), (-0.4501, -1.123, 2.475), (4.758e-09, -1.123, 3.113), (-4.758e-09, 1.123, 3.113), (-0.4501, 1.123, 2.475), (0.4501, -1.123, 2.475), (-0.15, 1.123, 2.475), (0.15, -1.123, 2.475), (0.15, 1.182, 2.475), (0.4501, 1.182, 2.475), (-0.15, -1.182, 2.475), (-0.4501, -1.182, 2.475), (4.758e-09, -1.182, 3.113), (-4.758e-09, 1.182, 3.113), (-0.4501, 1.182, 2.475), (0.4501, -1.182, 2.475), (-0.15, 1.182, 2.475), (0.15, -1.182, 2.475), (0.15, 1.245, 2.475), (0.4501, 1.245, 2.475), (-0.15, -1.245, 2.475), (-0.4501, -1.245, 2.475), (4.758e-09, -1.245, 3.113), (-4.758e-09, 1.245, 3.113), (-0.4501, 1.245, 2.475), (0.4501, -1.245, 2.475), (-0.15, 1.245, 2.475), (0.15, -1.245, 2.475), (0.171, 1.123, 2.457), (0.5131, 1.123, 2.457), (-0.171, -1.123, 2.457), (-0.5131, -1.123, 2.457), (5.216e-09, -1.123, 3.184), (-5.633e-09, 1.123, 3.184), (-0.5131, 1.123, 2.457), (0.5131, -1.123, 2.457), (-0.171, 1.123, 2.457), (0.171, -1.123, 2.457), (0.171, 1.182, 2.457), (0.5131, 1.182, 2.457), (-0.171, -1.182, 2.457), (-0.5131, -1.182, 2.457), (5.216e-09, -1.182, 3.184), (-5.633e-09, 1.182, 3.184), (-0.5131, 1.182, 2.457), (0.5131, -1.182, 2.457), (-0.171, 1.182, 2.457), (0.171, -1.182, 2.457), (-0.2365, -1.0, 3.082), (-0.1114, -1.0, 3.259), (-0.1114, 1.0, 3.259), (-0.2365, 1.0, 3.082), (-0.2769, -1.0, 3.392), (-0.1304, -1.0, 3.591), (-0.1419, 1.0, 3.592), (-0.2868, 1.0, 3.393), (-0.2495, -1.119, 3.083), (-0.1244, -1.119, 3.261), (-0.1244, 1.119, 3.261), (-0.2495, 1.119, 3.083), (-0.2868, -1.119, 3.393), (-0.1419, -1.119, 3.592), (-0.1419, 1.119, 3.592), (-0.2868, 1.119, 3.393), (-0.2835, 0.192, 3.393), (-0.1381, 0.192, 3.592), (-0.2802, -0.192, 3.392), (-0.1342, -0.192, 3.591), (-0.1064, -1.0, 2.962), (-0.05013, -1.0, 3.042), (-0.05013, 1.0, 3.042), (-0.1064, 1.0, 2.962), (-0.1064, -1.123, 2.962), (-0.05013, -1.123, 3.042), (-0.05013, 1.123, 3.042), (-0.1064, 1.123, 2.962), (-0.1064, -1.182, 2.962), (-0.05013, -1.182, 3.042), (-0.05013, 1.182, 3.042), (-0.1064, 1.182, 2.962), (-0.1064, -1.245, 2.962), (-0.05013, -1.245, 3.042), (-0.05013, 1.245, 3.042), (-0.1064, 1.245, 2.962), (-0.1213, -1.123, 3.012), (-0.05715, -1.123, 3.103), (-0.05715, 1.123, 3.103), (-0.1213, 1.123, 3.012), (-0.1213, -1.182, 3.012), (-0.05715, -1.182, 3.103), (-0.05715, 1.182, 3.103), (-0.1213, 1.182, 3.012), (0.2493, -1.0, 3.064), (0.1189, -1.0, 3.249), (0.1189, 1.0, 3.249), (0.2493, 1.0, 3.064), (0.2886, -1.0, 3.371), (0.1377, -1.0, 3.579), (0.1262, 1.0, 3.58), (0.2789, 1.0, 3.372), (0.2363, -1.119, 3.065), (0.1059, -1.119, 3.25), (0.1059, 1.119, 3.25), (0.2363, 1.119, 3.065), (0.2756, -1.119, 3.372), (0.1247, -1.119, 3.58), (0.1247, 1.119, 3.58), (0.2756, 1.119, 3.372), (0.2854, -0.192, 3.372), (0.1338, -0.192, 3.579), (0.2821, 0.192, 3.372), (0.13, 0.192, 3.58), (0.1122, -1.0, 2.954), (0.05352, -1.0, 3.037), (0.05352, 1.0, 3.037), (0.1122, 1.0, 2.954), (0.1122, -1.123, 2.954), (0.05352, -1.123, 3.037), (0.05352, 1.123, 3.037), (0.1122, 1.123, 2.954), (0.1122, -1.182, 2.954), (0.05352, -1.182, 3.037), (0.05352, 1.182, 3.037), (0.1122, 1.182, 2.954), (0.1122, -1.245, 2.954), (0.05352, -1.245, 3.037), (0.05352, 1.245, 3.037), (0.1122, 1.245, 2.954), (0.1279, -1.123, 3.003), (0.06101, -1.123, 3.098), (0.06101, 1.123, 3.098), (0.1279, 1.123, 3.003), (0.1279, -1.182, 3.003), (0.06101, -1.182, 3.098), (0.06101, 1.182, 3.098), (0.1279, 1.182, 3.003), (-0.2769, -1.086, 3.507), (-0.1304, -1.086, 3.723), (-0.1419, 1.081, 3.72), (-0.2868, 1.081, 3.503), (-0.2495, -1.215, 3.171), (-0.1244, -1.215, 3.364), (-0.1244, 1.215, 3.364), (-0.2495, 1.215, 3.171), (-0.2868, -1.215, 3.508), (-0.1419, -1.215, 3.724), (-0.1419, 1.21, 3.72), (-0.2868, 1.21, 3.503), (-0.2835, 0.2086, 3.507), (-0.1381, 0.2086, 3.724), (-0.2802, -0.2086, 3.507), (-0.1342, -0.2086, 3.723), (0.2886, -1.086, 3.484), (0.1377, -1.086, 3.71), (0.1262, 1.086, 3.711), (0.2789, 1.086, 3.485), (0.2363, -1.215, 3.151), (0.1059, -1.215, 3.352), (0.1059, 1.215, 3.352), (0.2363, 1.215, 3.151), (0.2756, -1.215, 3.485), (0.1247, -1.215, 3.711), (0.1247, 1.215, 3.711), (0.2756, 1.215, 3.485), (0.2854, -0.2086, 3.485), (0.1338, -0.2086, 3.71), (0.2821, 0.2086, 3.485), (0.13, 0.2086, 3.71), (0.1125, 1.181, 2.551), (0.337, 1.181, 2.551), (-0.112, -1.181, 2.551), (-0.3365, -1.181, 2.551), (-0.03725, -1.181, 2.976), (0.000257, -1.181, 3.029), (-0.07937, 1.181, 2.916), (-0.3365, 1.181, 2.551), (0.0403, -1.181, 2.972), (0.08421, 1.181, 2.91), (-0.112, 1.181, 2.551), (0.337, -1.181, 2.551), (0.1125, -1.181, 2.551), (-0.07937, -1.181, 2.916), (0.000257, 1.181, 3.029), (-0.03725, 1.181, 2.976), (0.08421, -1.181, 2.91), (0.0403, 1.181, 2.972), (-0.4609, -1.116, 3.919), (-0.3129, -1.116, 4.035), (-0.3294, 1.112, 4.031), (-0.4757, 1.112, 3.916), (-0.4709, -1.185, 3.92), (-0.3246, -1.185, 4.035), (-0.3294, 1.18, 4.031), (-0.4757, 1.18, 3.916), (0.4775, -1.116, 3.899), (0.325, -1.116, 4.019), (0.3087, 1.117, 4.02), (0.4629, 1.117, 3.9), (0.4644, -1.185, 3.9), (0.3118, -1.185, 4.02), (0.3072, 1.186, 4.02), (0.4597, 1.186, 3.9), (-1.0, 1.0, 0.1823), (1.0, 1.0, 0.1823), (1.0, -1.0, 0.1823), (1.0, 0.192, 0.1823), (1.0, -0.192, 0.1823), (-1.0, -0.192, 0.1823), (-1.0, 0.192, 0.1823), (-1.0, -0.1319, 0.1648), (-1.0, 0.1319, 0.1648), (-0.8651, -0.1213, 0.1911), (-0.8651, 0.1213, 0.1911), (-1.151, -0.192, 0.1823), (-1.151, 0.192, 0.1823), (-1.151, -0.1319, 0.1648), (-1.151, 0.1319, 0.1648), (-0.3333, 1.0, 0.1823), (0.3333, 1.0, 0.1823), (0.3333, -1.0, 0.1823), (-0.3333, -1.0, 0.1823), (-1.0, -1.0, 0.1823), (-1.068, -0.2039, -7.451e-09), (-1.068, -1.062, -1.267e-07), (-1.068, 1.062, 0.1823), (-1.068, 1.062, -1.267e-07), (-0.3596, 1.062, -1.267e-07), (1.056, 1.062, 0.1823), (1.056, 1.062, -1.267e-07), (1.056, 0.2039, -7.451e-09), (1.056, -1.062, 0.1823), (1.056, -1.062, -1.267e-07), (0.3483, -1.062, -1.267e-07), (-1.068, 0.2039, -7.451e-09), (1.056, -0.2039, -7.451e-09), (1.056, 0.2039, 0.1823), (1.056, -0.2039, 0.1823), (-1.068, -0.2039, 0.1823), (-1.068, 0.2039, 0.1823), (0.3483, 1.062, -1.267e-07), (-0.3596, -1.062, -1.267e-07), (-0.3596, 1.062, 0.1823), (0.3483, 1.062, 0.1823), (0.3483, -1.062, 0.1823), (-0.3596, -1.062, 0.1823), (-1.068, -1.062, 0.1823), (-1.0, 0.2845, 2.0), (-1.0, 0.3519, 2.0), (1.0, 0.2845, 1.043e-07), (1.0, 0.3519, -1.49e-08), (-1.171, 0.2845, 2.178), (-1.171, 0.3519, 2.178), (-0.01011, 0.2845, 3.769), (-0.01156, 0.3519, 3.769), (-1.01, 0.2845, 1.822), (-1.012, 0.3519, 1.822), (-1.171, 0.2845, 1.999), (-1.171, 0.3519, 1.999), (-1.0, 0.3519, -1.49e-08), (-1.0, 0.2845, 1.043e-07), (1.0, 0.3519, 2.0), (1.0, 0.2845, 2.0), (1.158, 0.3519, 2.176), (1.158, 0.2845, 2.176), (1.0, 0.3519, 1.821), (1.0, 0.2845, 1.821), (1.158, 0.3519, 1.998), (1.158, 0.2845, 1.998), (1.0, 0.3519, 1.359), (1.0, 0.2845, 1.359), (-1.0, 0.2845, 1.359), (-1.0, 0.3519, 1.359), (-0.3333, 0.3519, -1.49e-08), (-0.3333, 0.2845, 1.043e-07), (0.3333, 0.3519, -1.49e-08), (0.3333, 0.2845, 1.043e-07), (-1.0, 0.2845, 0.6794), (-1.0, 0.3519, 0.6794), (1.0, 0.3519, 0.6794), (1.0, 0.2845, 0.6794), (1.0, 0.3519, 1.822), (1.0, 0.2845, 1.822), (-1.0, 0.2845, 1.822), (-1.0, 0.3519, 1.822), (-0.2846, 0.2845, 3.393), (-0.2857, 0.3519, 3.393), (-0.1394, 0.2845, 3.592), (-0.1407, 0.3519, 3.592), (0.28, 0.3519, 3.372), (0.281, 0.2845, 3.372), (0.1275, 0.3519, 3.58), (0.1288, 0.2845, 3.58), (-0.2846, 0.294, 3.506), (-0.2857, 0.3668, 3.505), (-0.1394, 0.294, 3.722), (-0.1407, 0.3668, 3.721), (0.28, 0.3676, 3.485), (0.281, 0.2945, 3.485), (0.1275, 0.3676, 3.711), (0.1288, 0.2945, 3.711), (1.0, 0.3519, 0.1823), (1.0, 0.2845, 0.1823), (-1.0, 0.2845, 0.1823), (-1.0, 0.3519, 0.1823), (1.056, 0.2917, 1.043e-07), (1.056, 0.3632, -1.49e-08), (-1.068, 0.3632, -1.49e-08), (-1.068, 0.2917, 1.043e-07), (1.056, 0.3632, 0.1823), (1.056, 0.2917, 0.1823), (-1.068, 0.2917, 0.1823), (-1.068, 0.3632, 0.1823), (-1.0, -0.2846, 1.043e-07), (-1.0, -0.352, -1.49e-08), (1.0, -0.2846, 2.0), (1.0, -0.352, 2.0), (1.158, -0.2846, 2.176), (1.158, -0.352, 2.176), (1.0, -0.2846, 1.821), (1.0, -0.352, 1.821), (1.158, -0.2846, 1.998), (1.158, -0.352, 1.998), (-1.0, -0.352, 2.0), (-1.0, -0.2846, 2.0), (1.0, -0.352, -1.49e-08), (1.0, -0.2846, 1.043e-07), (-1.171, -0.352, 2.178), (-1.171, -0.2846, 2.178), (-0.001445, -0.352, 3.768), (-0.002889, -0.2846, 3.768), (-1.001, -0.352, 1.821), (-1.003, -0.2846, 1.822), (-1.171, -0.352, 1.999), (-1.171, -0.2846, 1.999), (-1.0, -0.352, 1.359), (-1.0, -0.2846, 1.359), (1.0, -0.2846, 1.359), (1.0, -0.352, 1.359), (-0.3333, -0.2846, 1.043e-07), (-0.3333, -0.352, -1.49e-08), (0.3333, -0.2846, 1.043e-07), (0.3333, -0.352, -1.49e-08), (1.0, -0.2846, 0.6794), (1.0, -0.352, 0.6794), (-1.0, -0.352, 0.6794), (-1.0, -0.2846, 0.6794), (-1.0, -0.352, 1.822), (-1.0, -0.2846, 1.822), (1.0, -0.2846, 1.822), (1.0, -0.352, 1.822), (-0.278, -0.352, 3.392), (-0.2791, -0.2846, 3.392), (-0.1317, -0.352, 3.591), (-0.133, -0.2846, 3.591), (0.2865, -0.2846, 3.372), (0.2876, -0.352, 3.371), (0.1351, -0.2846, 3.579), (0.1364, -0.352, 3.579), (-0.278, -0.3678, 3.507), (-0.2791, -0.2946, 3.507), (-0.1317, -0.3678, 3.723), (-0.133, -0.2946, 3.723), (0.2865, -0.2946, 3.484), (0.2876, -0.3678, 3.484), (0.1351, -0.2946, 3.71), (0.1364, -0.3678, 3.71), (-1.0, -0.352, 0.1823), (-1.0, -0.2846, 0.1823), (1.0, -0.2846, 0.1823), (1.0, -0.352, 0.1823), (-1.068, -0.2918, 1.043e-07), (-1.068, -0.3633, -1.49e-08), (1.056, -0.3633, -1.49e-08), (1.056, -0.2918, 1.043e-07), (-1.068, -0.3633, 0.1823), (-1.068, -0.2918, 0.1823), (1.056, -0.2918, 0.1823), (1.056, -0.3633, 0.1823), (-1.098, 0.2906, 1.296), (-1.098, 0.3458, 1.296), (-1.098, 0.2906, 0.7397), (-1.098, 0.3458, 0.7397), (-1.098, 0.3458, 1.676), (-1.098, 0.2906, 0.3325), (-1.098, 0.3458, 0.3325), (-1.098, -0.3459, 1.296), (-1.098, -0.2907, 1.296), (-1.098, -0.3459, 0.7397), (-1.098, -0.2907, 0.7397), (-1.098, -0.3459, 1.676), (-1.098, -0.2907, 1.676), (-1.098, -0.3459, 0.3325), (-1.098, -0.2907, 0.3325), (-1.098, 0.2906, 1.676), (-1.009, 0.192, 1.822)], [], [(472, 436, 3, 150), (91, 92, 163, 167), (538, 504, 5, 152), (152, 5, 168, 172), (530, 513, 4, 94), (23, 13, 34, 42), (7, 92, 177, 178), (282, 8, 181, 302), (511, 1, 16, 519), (541, 242, 14, 517), (479, 287, 15, 442), (16, 1, 24, 36), (20, 16, 36, 37), (283, 9, 27, 291), (21, 11, 33, 38), (519, 16, 20, 521), (453, 18, 22, 455), (506, 13, 23, 510), (288, 12, 35, 296), (281, 5, 29, 289), (449, 7, 18, 453), (3, 17, 39, 28), (440, 11, 21, 446), (246, 26, 31, 250), (291, 27, 32, 295), (248, 28, 33, 252), (33, 28, 39, 38), (289, 29, 34, 293), (30, 35, 40, 41), (24, 25, 37, 36), (34, 29, 43, 42), (12, 22, 40, 35), (17, 21, 38, 39), (18, 7, 30, 41), (241, 10, 25, 249), (22, 18, 41, 40), (238, 8, 26, 246), (10, 20, 37, 25), (243, 15, 32, 251), (19, 23, 42, 43), (240, 3, 28, 248), (5, 19, 43, 29), (286, 14, 31, 294), (516, 52, 61, 522), (52, 53, 62, 61), (503, 51, 60, 507), (51, 50, 59, 60), (452, 54, 63, 456), (54, 55, 64, 63), (507, 60, 64, 509), (60, 59, 63, 64), (443, 583, 62, 445), (583, 58, 61, 62), (545, 298, 56, 518), (298, 300, 57, 56), (475, 254, 57, 441), (254, 256, 56, 57), (435, 47, 583, 443), (47, 46, 58, 583), (464, 437, 49, 97), (97, 49, 48, 99), (470, 450, 50, 153), (153, 50, 51, 154), (536, 512, 46, 155), (155, 46, 47, 156), (44, 45, 74, 73), (534, 524, 71, 110), (108, 69, 70, 109), (468, 458, 69, 108), (124, 102, 65, 112), (532, 526, 68, 107), (122, 104, 67, 106), (466, 460, 66, 105), (75, 76, 80, 79), (76, 75, 85, 87), (397, 44, 84, 403), (44, 73, 88, 84), (115, 79, 80, 116), (113, 75, 79, 115), (399, 73, 77, 401), (73, 74, 78, 77), (403, 84, 88, 405), (81, 83, 87, 85), (117, 81, 85, 119), (71, 72, 83, 81), (398, 74, 86, 404), (74, 45, 82, 86), (110, 71, 81, 117), (114, 76, 87, 120), (105, 66, 103, 121), (124, 123, 131, 132), (107, 68, 101, 123), (122, 121, 129, 130), (44, 98, 100, 45), (98, 97, 99, 100), (448, 462, 98, 44), (462, 464, 97, 98), (502, 528, 93, 0), (528, 530, 94, 93), (3, 91, 167, 166), (1, 149, 161, 162), (7, 151, 171, 164), (150, 3, 166, 170), (408, 123, 124, 409), (393, 107, 123, 408), (406, 121, 122, 407), (391, 105, 121, 406), (399, 114, 120, 405), (396, 110, 117, 402), (75, 113, 119, 85), (402, 117, 119, 404), (83, 118, 120, 87), (76, 114, 116, 80), (398, 113, 115, 400), (400, 115, 116, 401), (72, 111, 118, 83), (492, 466, 105, 391), (407, 122, 106, 392), (558, 532, 107, 393), (409, 124, 112, 410), (490, 468, 108, 394), (394, 108, 109, 395), (556, 534, 110, 396), (129, 127, 135, 137), (131, 125, 133, 139), (123, 101, 125, 131), (103, 104, 128, 127), (101, 102, 126, 125), (121, 103, 127, 129), (102, 124, 132, 126), (104, 122, 130, 128), (139, 133, 141, 147), (140, 139, 147, 148), (125, 126, 134, 133), (130, 129, 137, 138), (126, 132, 140, 134), (128, 130, 138, 136), (127, 128, 136, 135), (132, 131, 139, 140), (145, 143, 144, 146), (147, 141, 142, 148), (137, 135, 143, 145), (133, 134, 142, 141), (138, 137, 145, 146), (134, 140, 148, 142), (136, 138, 146, 144), (135, 136, 144, 143), (103, 159, 160, 104), (66, 150, 159, 103), (101, 157, 158, 102), (68, 152, 157, 101), (71, 155, 156, 72), (524, 536, 155, 71), (69, 153, 154, 70), (458, 470, 153, 69), (102, 158, 149, 65), (526, 538, 152, 68), (104, 160, 151, 67), (460, 472, 150, 66), (176, 163, 164, 171), (174, 165, 162, 161), (172, 168, 169, 173), (173, 169, 165, 174), (170, 166, 167, 175), (175, 167, 163, 176), (160, 159, 175, 176), (96, 1, 162, 165), (149, 158, 174, 161), (159, 150, 170, 175), (92, 7, 164, 163), (5, 95, 169, 168), (158, 157, 173, 174), (151, 160, 176, 171), (95, 96, 165, 169), (157, 152, 172, 173), (180, 179, 189, 190), (302, 181, 191, 306), (91, 3, 183, 185), (284, 7, 178, 304), (237, 1, 180, 257), (95, 5, 184, 186), (92, 91, 185, 177), (96, 95, 186, 179), (239, 9, 182, 259), (1, 96, 179, 180), (187, 195, 225, 217), (206, 199, 229, 236), (186, 184, 194, 196), (304, 178, 188, 308), (257, 180, 190, 261), (179, 186, 196, 189), (185, 183, 193, 195), (259, 182, 192, 263), (178, 177, 187, 188), (177, 185, 195, 187), (265, 200, 210, 269), (312, 198, 208, 316), (199, 200, 230, 229), (195, 193, 223, 225), (204, 206, 236, 234), (197, 198, 228, 227), (308, 188, 218, 320), (205, 197, 227, 235), (306, 191, 221, 318), (203, 205, 235, 233), (272, 271, 372, 363), (215, 213, 364, 367), (199, 206, 216, 209), (205, 203, 213, 215), (267, 202, 212, 271), (198, 197, 207, 208), (197, 205, 215, 207), (310, 201, 211, 314), (200, 199, 209, 210), (206, 204, 214, 216), (320, 218, 228, 324), (226, 224, 234, 236), (273, 220, 230, 277), (219, 226, 236, 229), (225, 223, 233, 235), (275, 222, 232, 279), (218, 217, 227, 228), (217, 225, 235, 227), (318, 221, 231, 322), (220, 219, 229, 230), (266, 201, 231, 278), (188, 187, 217, 218), (196, 194, 224, 226), (268, 203, 233, 280), (190, 189, 219, 220), (189, 196, 226, 219), (309, 204, 234, 321), (261, 190, 220, 273), (311, 202, 232, 323), (263, 192, 222, 275), (193, 264, 276, 223), (264, 263, 275, 276), (191, 262, 274, 221), (262, 261, 273, 274), (202, 267, 279, 232), (267, 268, 280, 279), (200, 265, 277, 230), (265, 266, 278, 277), (223, 276, 280, 233), (276, 275, 279, 280), (221, 274, 278, 231), (274, 273, 277, 278), (203, 268, 272, 213), (268, 267, 271, 272), (201, 266, 270, 211), (266, 265, 269, 270), (183, 260, 264, 193), (260, 259, 263, 264), (181, 258, 262, 191), (258, 257, 261, 262), (3, 240, 260, 183), (240, 239, 259, 260), (8, 238, 258, 181), (238, 237, 257, 258), (53, 52, 255, 253), (473, 253, 337, 481), (439, 53, 253, 473), (246, 250, 334, 330), (9, 239, 247, 27), (239, 240, 248, 247), (11, 244, 252, 33), (256, 254, 338, 340), (1, 237, 245, 24), (237, 238, 246, 245), (14, 242, 250, 31), (249, 245, 329, 333), (27, 247, 251, 32), (290, 289, 345, 346), (24, 245, 249, 25), (253, 255, 339, 337), (515, 10, 241, 539), (248, 252, 336, 332), (198, 312, 324, 228), (312, 311, 323, 324), (201, 310, 322, 231), (310, 309, 321, 322), (224, 317, 321, 234), (317, 318, 322, 321), (222, 319, 323, 232), (319, 320, 324, 323), (204, 309, 313, 214), (309, 310, 314, 313), (194, 305, 317, 224), (305, 306, 318, 317), (192, 307, 319, 222), (307, 308, 320, 319), (202, 311, 315, 212), (311, 312, 316, 315), (182, 303, 307, 192), (303, 304, 308, 307), (9, 283, 303, 182), (283, 284, 304, 303), (184, 301, 305, 194), (301, 302, 306, 305), (55, 54, 299, 297), (291, 295, 351, 347), (505, 55, 297, 543), (251, 247, 331, 335), (13, 285, 293, 34), (296, 292, 348, 352), (26, 290, 294, 31), (241, 249, 333, 325), (30, 292, 296, 35), (289, 293, 349, 345), (8, 282, 290, 26), (282, 281, 289, 290), (15, 287, 295, 32), (247, 248, 332, 331), (7, 284, 292, 30), (284, 283, 291, 292), (451, 12, 288, 477), (250, 242, 326, 334), (5, 281, 301, 184), (281, 282, 302, 301), (337, 339, 340, 338), (481, 337, 338, 483), (349, 341, 383, 387), (333, 334, 380, 379), (331, 332, 336, 335), (329, 330, 334, 333), (547, 325, 326, 549), (353, 355, 356, 354), (551, 353, 354, 553), (344, 352, 390, 386), (346, 345, 349, 350), (348, 347, 351, 352), (350, 349, 387, 388), (485, 344, 343, 487), (295, 287, 343, 351), (292, 291, 347, 348), (539, 241, 325, 547), (476, 243, 327, 484), (288, 296, 352, 344), (297, 299, 355, 353), (542, 256, 340, 550), (300, 298, 354, 356), (543, 297, 353, 551), (252, 244, 328, 336), (477, 288, 344, 485), (546, 286, 342, 554), (243, 251, 335, 327), (480, 300, 356, 488), (293, 285, 341, 349), (245, 246, 330, 329), (286, 294, 350, 342), (294, 290, 346, 350), (360, 359, 369, 368, 373, 365, 362, 361, 370), (358, 357, 367, 364, 363, 372, 371, 374, 366), (207, 215, 367, 357), (208, 207, 357, 358), (214, 313, 373, 368), (216, 214, 368, 369), (210, 209, 359, 360), (313, 314, 365, 373), (209, 216, 369, 359), (211, 270, 361, 362), (212, 315, 374, 371), (213, 272, 363, 364), (269, 210, 360, 370), (315, 316, 366, 374), (314, 211, 362, 365), (270, 269, 370, 361), (316, 208, 358, 366), (271, 212, 371, 372), (378, 377, 381, 382), (376, 375, 379, 380), (383, 384, 388, 387), (385, 386, 390, 389), (336, 328, 378, 382), (352, 351, 389, 390), (335, 336, 382, 381), (342, 350, 388, 384), (327, 335, 381, 377), (334, 326, 376, 380), (341, 342, 384, 383), (326, 325, 375, 376), (325, 333, 379, 375), (343, 344, 386, 385), (328, 327, 377, 378), (351, 343, 385, 389), (409, 410, 434, 433), (490, 394, 424, 498), (93, 94, 421, 429), (394, 395, 425, 424), (90, 2, 414, 415), (448, 44, 422, 496), (0, 93, 429, 412), (78, 400, 401, 77), (74, 398, 400, 78), (82, 402, 404, 86), (45, 396, 402, 82), (73, 399, 405, 88), (408, 409, 433, 432), (556, 396, 426, 564), (94, 4, 420, 421), (393, 408, 432, 419), (113, 398, 404, 119), (118, 403, 405, 120), (114, 399, 401, 116), (111, 397, 403, 118), (559, 564, 426, 411), (418, 424, 425, 423), (493, 498, 424, 418), (429, 433, 434, 412), (561, 566, 419, 420), (428, 431, 416, 417), (495, 500, 413, 414), (414, 413, 430, 415), (415, 430, 431, 428), (420, 419, 432, 421), (421, 432, 433, 429), (6, 89, 428, 417), (438, 6, 417, 494), (558, 393, 419, 566), (502, 0, 412, 560), (514, 48, 423, 562), (391, 406, 430, 413), (89, 90, 415, 428), (407, 392, 416, 431), (48, 49, 418, 423), (396, 45, 411, 426), (406, 407, 431, 430), (492, 391, 413, 500), (44, 397, 427, 422), (397, 491, 499, 427), (491, 492, 500, 499), (49, 437, 493, 418), (437, 438, 494, 493), (422, 427, 499, 496), (496, 499, 500, 495), (417, 416, 497, 494), (494, 497, 498, 493), (2, 447, 495, 414), (447, 448, 496, 495), (392, 489, 497, 416), (489, 490, 498, 497), (287, 479, 487, 343), (479, 480, 488, 487), (299, 478, 486, 355), (478, 477, 485, 486), (254, 475, 483, 338), (475, 476, 484, 483), (355, 486, 488, 356), (486, 485, 487, 488), (328, 482, 484, 327), (482, 481, 483, 484), (54, 452, 478, 299), (452, 451, 477, 478), (11, 440, 474, 244), (440, 439, 473, 474), (244, 474, 482, 328), (474, 473, 481, 482), (72, 156, 471, 459), (523, 535, 578, 574), (67, 151, 469, 457), (457, 469, 470, 458), (392, 106, 467, 489), (489, 467, 468, 490), (397, 111, 465, 491), (459, 471, 582, 567), (90, 89, 463, 461), (461, 463, 464, 462), (2, 90, 461, 447), (447, 461, 462, 448), (111, 72, 459, 465), (492, 491, 572, 573), (106, 67, 457, 467), (467, 457, 458, 468), (151, 7, 449, 469), (469, 449, 450, 470), (89, 6, 438, 463), (463, 438, 437, 464), (3, 436, 444, 17), (436, 435, 443, 444), (243, 476, 442, 15), (476, 475, 441, 442), (17, 444, 446, 21), (444, 443, 445, 446), (12, 451, 455, 22), (451, 452, 456, 455), (53, 439, 445, 62), (439, 440, 446, 445), (50, 450, 454, 59), (450, 449, 453, 454), (59, 454, 456, 63), (454, 453, 455, 456), (300, 480, 441, 57), (480, 479, 442, 441), (156, 47, 435, 471), (471, 435, 436, 472), (4, 513, 561, 420), (513, 514, 562, 561), (45, 501, 559, 411), (501, 502, 560, 559), (395, 557, 565, 425), (557, 558, 566, 565), (423, 425, 565, 562), (562, 565, 566, 561), (412, 434, 563, 560), (560, 563, 564, 559), (410, 555, 563, 434), (555, 556, 564, 563), (298, 545, 553, 354), (545, 546, 554, 553), (285, 544, 552, 341), (544, 543, 551, 552), (242, 541, 549, 326), (541, 542, 550, 549), (255, 540, 548, 339), (540, 539, 547, 548), (341, 552, 554, 342), (552, 551, 553, 554), (339, 548, 550, 340), (548, 547, 549, 550), (13, 506, 544, 285), (506, 505, 543, 544), (52, 516, 540, 255), (516, 515, 539, 540), (70, 154, 537, 525), (525, 537, 538, 526), (65, 149, 535, 523), (466, 492, 573, 570), (410, 112, 533, 555), (535, 536, 579, 578), (395, 109, 531, 557), (557, 531, 532, 558), (100, 99, 529, 527), (527, 529, 530, 528), (45, 100, 527, 501), (501, 527, 528, 502), (109, 70, 525, 531), (531, 525, 526, 532), (112, 65, 523, 533), (524, 534, 577, 575), (149, 1, 511, 535), (535, 511, 512, 536), (286, 546, 517, 14), (546, 545, 518, 517), (19, 508, 510, 23), (508, 507, 509, 510), (5, 504, 508, 19), (504, 503, 507, 508), (10, 515, 521, 20), (515, 516, 522, 521), (55, 505, 509, 64), (505, 506, 510, 509), (58, 520, 522, 61), (520, 519, 521, 522), (256, 542, 518, 56), (542, 541, 517, 518), (46, 512, 520, 58), (512, 511, 519, 520), (99, 48, 514, 529), (529, 514, 513, 530), (154, 51, 503, 537), (537, 503, 504, 538), (567, 582, 571, 568), (572, 569, 570, 573), (569, 567, 568, 570), (574, 578, 579, 575), (580, 576, 577, 581), (576, 574, 575, 577), (472, 460, 568, 571), (536, 524, 575, 579), (471, 472, 571, 582), (555, 533, 576, 580), (534, 556, 581, 577), (556, 555, 580, 581), (465, 459, 567, 569), (533, 523, 574, 576), (460, 466, 570, 568), (491, 465, 569, 572)])
me_cube_003.polygons.foreach_set('material_index', [0, 3, 0, 3, 0, 1, 0, 1, 0, 1, 1, 1, 1, 1, 1, 1, 1, 1, 1, 1, 0, 1, 1, 1, 1, 1, 1, 1, 1, 1, 1, 1, 1, 1, 1, 1, 1, 1, 1, 1, 1, 1, 1, 1, 1, 0, 0, 1, 1, 1, 1, 1, 1, 1, 1, 1, 1, 0, 0, 0, 0, 0, 0, 0, 0, 0, 0, 0, 0, 0, 0, 0, 0, 3, 3, 3, 3, 2, 3, 3, 3, 3, 3, 3, 3, 3, 3, 3, 3, 0, 3, 0, 3, 0, 0, 0, 0, 0, 0, 3, 3, 3, 3, 0, 0, 0, 0, 3, 3, 3, 3, 3, 3, 3, 2, 3, 0, 0, 0, 0, 0, 0, 0, 3, 3, 3, 3, 3, 3, 3, 3, 3, 3, 3, 3, 3, 3, 3, 3, 2, 2, 3, 3, 3, 3, 3, 3, 0, 0, 0, 0, 0, 0, 0, 0, 0, 0, 0, 0, 3, 3, 3, 3, 3, 3, 3, 3, 3, 3, 3, 3, 3, 3, 3, 3, 3, 3, 0, 1, 1, 0, 0, 0, 1, 0, 4, 4, 3, 3, 3, 3, 3, 3, 3, 3, 3, 3, 4, 4, 4, 4, 4, 4, 4, 4, 3, 3, 3, 3, 3, 3, 3, 3, 3, 3, 4, 4, 4, 4, 4, 4, 4, 4, 4, 4, 4, 4, 4, 4, 4, 4, 4, 4, 4, 4, 4, 4, 4, 4, 4, 4, 4, 4, 4, 4, 4, 4, 3, 3, 3, 3, 3, 3, 3, 3, 1, 1, 1, 1, 1, 3, 1, 3, 1, 3, 1, 3, 1, 3, 1, 3, 1, 3, 1, 3, 1, 3, 4, 4, 4, 4, 4, 4, 4, 4, 3, 3, 4, 4, 4, 4, 3, 3, 3, 3, 1, 1, 3, 3, 1, 3, 1, 3, 1, 3, 1, 3, 1, 3, 1, 3, 1, 3, 1, 3, 1, 3, 1, 1, 3, 3, 3, 3, 3, 3, 3, 3, 3, 3, 3, 3, 3, 3, 3, 3, 3, 3, 3, 3, 3, 3, 3, 3, 3, 3, 3, 3, 3, 3, 3, 3, 3, 3, 3, 3, 3, 3, 3, 3, 3, 3, 3, 3, 3, 3, 3, 3, 3, 3, 3, 3, 3, 3, 3, 3, 3, 3, 3, 3, 3, 3, 3, 3, 3, 3, 3, 3, 3, 3, 3, 3, 3, 2, 3, 3, 3, 3, 3, 3, 3, 3, 3, 3, 3, 3, 3, 3, 3, 3, 3, 3, 3, 3, 3, 3, 3, 3, 3, 3, 3, 3, 3, 3, 3, 3, 3, 3, 3, 3, 3, 3, 3, 3, 3, 3, 3, 3, 3, 3, 3, 3, 3, 3, 3, 3, 3, 3, 3, 3, 3, 3, 1, 1, 1, 1, 3, 3, 0, 3, 0, 0, 0, 0, 0, 3, 0, 0, 0, 0, 0, 3, 0, 0, 0, 0, 0, 0, 0, 0, 1, 1, 1, 1, 1, 1, 1, 1, 0, 0, 1, 1, 1, 1, 0, 0, 3, 3, 3, 3, 3, 3, 3, 3, 3, 3, 3, 3, 3, 3, 3, 3, 3, 3, 3, 3, 3, 3, 3, 3, 1, 1, 1, 1, 0, 0, 0, 3, 0, 3, 0, 0, 0, 0, 0, 0, 0, 0, 0, 3, 0, 0, 1, 1, 1, 1, 0, 0, 1, 1, 1, 1, 1, 1, 1, 1, 0, 0, 0, 0, 0, 0, 3, 3, 3, 3, 3, 3, 3, 3, 3, 3, 3, 3, 3, 3, 3, 3])
_uv = me_cube_003.uv_layers.new(name='UVMap')
_uv.uv.foreach_set('vector', [0.0, 0.0, 1.0, 0.0, 1.0, 1.0, 0.0, 1.0, 0.0, 0.0, 1.0, 0.0, 1.0, 1.0, 0.0, 1.0, 0.0, 0.0, 1.0, 0.0, 1.0, 1.0, 0.0, 1.0, 0.0, 0.0, 1.0, 0.0, 1.0, 1.0, 0.0, 1.0, 0.0, 0.0, 1.0, 0.0, 1.0, 1.0, 0.0, 1.0, 0.0, 0.0, 1.0, 0.0, 1.0, 1.0, 0.0, 1.0, 0.0, 0.0, 1.0, 0.0, 1.0, 1.0, 0.0, 1.0, 0.0, 0.0, 1.0, 0.0, 1.0, 1.0, 0.0, 1.0, 0.0, 0.0, 1.0, 0.0, 1.0, 1.0, 0.0, 1.0, 0.0, 0.0, 1.0, 0.0, 1.0, 1.0, 0.0, 1.0, 0.0, 0.0, 1.0, 0.0, 1.0, 1.0, 0.0, 1.0, 0.0, 0.0, 1.0, 0.0, 1.0, 1.0, 0.0, 1.0, 0.0, 0.0, 1.0, 0.0, 1.0, 1.0, 0.0, 1.0, 0.0, 0.0, 1.0, 0.0, 1.0, 1.0, 0.0, 1.0, 0.0, 0.0, 1.0, 0.0, 1.0, 1.0, 0.0, 1.0, 0.0, 0.0, 1.0, 0.0, 1.0, 1.0, 0.0, 1.0, 0.0, 0.0, 1.0, 0.0, 1.0, 1.0, 0.0, 1.0, 0.0, 0.0, 1.0, 0.0, 1.0, 1.0, 0.0, 1.0, 0.0, 0.0, 1.0, 0.0, 1.0, 1.0, 0.0, 1.0, 0.0, 0.0, 1.0, 0.0, 1.0, 1.0, 0.0, 1.0, 0.0, 0.0, 1.0, 0.0, 1.0, 1.0, 0.0, 1.0, 0.0, 0.0, 1.0, 0.0, 1.0, 1.0, 0.0, 1.0, 0.0, 0.0, 1.0, 0.0, 1.0, 1.0, 0.0, 1.0, 0.0, 0.0, 1.0, 0.0, 1.0, 1.0, 0.0, 1.0, 0.0, 0.0, 1.0, 0.0, 1.0, 1.0, 0.0, 1.0, 0.0, 0.0, 1.0, 0.0, 1.0, 1.0, 0.0, 1.0, 0.0, 0.0, 1.0, 0.0, 1.0, 1.0, 0.0, 1.0, 0.0, 0.0, 1.0, 0.0, 1.0, 1.0, 0.0, 1.0, 0.0, 0.0, 1.0, 0.0, 1.0, 1.0, 0.0, 1.0, 0.0, 0.0, 1.0, 0.0, 1.0, 1.0, 0.0, 1.0, 0.0, 0.0, 1.0, 0.0, 1.0, 1.0, 0.0, 1.0, 0.0, 0.0, 1.0, 0.0, 1.0, 1.0, 0.0, 1.0, 0.0, 0.0, 1.0, 0.0, 1.0, 1.0, 0.0, 1.0, 0.0, 0.0, 1.0, 0.0, 1.0, 1.0, 0.0, 1.0, 0.0, 0.0, 1.0, 0.0, 1.0, 1.0, 0.0, 1.0, 0.0, 0.0, 1.0, 0.0, 1.0, 1.0, 0.0, 1.0, 0.0, 0.0, 1.0, 0.0, 1.0, 1.0, 0.0, 1.0, 0.0, 0.0, 1.0, 0.0, 1.0, 1.0, 0.0, 1.0, 0.0, 0.0, 1.0, 0.0, 1.0, 1.0, 0.0, 1.0, 0.0, 0.0, 1.0, 0.0, 1.0, 1.0, 0.0, 1.0, 0.0, 0.0, 1.0, 0.0, 1.0, 1.0, 0.0, 1.0, 0.0, 0.0, 1.0, 0.0, 1.0, 1.0, 0.0, 1.0, 0.0, 0.0, 1.0, 0.0, 1.0, 1.0, 0.0, 1.0, 0.0, 0.0, 1.0, 0.0, 1.0, 1.0, 0.0, 1.0, 0.0, 0.0, 1.0, 0.0, 1.0, 1.0, 0.0, 1.0, 0.0, 0.0, 1.0, 0.0, 1.0, 1.0, 0.0, 1.0, 0.0, 0.0, 1.0, 0.0, 1.0, 1.0, 0.0, 1.0, 0.0, 0.0, 1.0, 0.0, 1.0, 1.0, 0.0, 1.0, 0.0, 0.0, 1.0, 0.0, 1.0, 1.0, 0.0, 1.0, 0.0, 0.0, 1.0, 0.0, 1.0, 1.0, 0.0, 1.0, 0.0, 0.0, 1.0, 0.0, 1.0, 1.0, 0.0, 1.0, 0.0, 0.0, 1.0, 0.0, 1.0, 1.0, 0.0, 1.0, 0.0, 0.0, 1.0, 0.0, 1.0, 1.0, 0.0, 1.0, 0.0, 0.0, 1.0, 0.0, 1.0, 1.0, 0.0, 1.0, 0.0, 0.0, 1.0, 0.0, 1.0, 1.0, 0.0, 1.0, 0.0, 0.0, 1.0, 0.0, 1.0, 1.0, 0.0, 1.0, 0.0, 0.0, 1.0, 0.0, 1.0, 1.0, 0.0, 1.0, 0.0, 0.0, 1.0, 0.0, 1.0, 1.0, 0.0, 1.0, 0.0, 0.0, 1.0, 0.0, 1.0, 1.0, 0.0, 1.0, 0.0, 0.0, 1.0, 0.0, 1.0, 1.0, 0.0, 1.0, 0.0, 0.0, 1.0, 0.0, 1.0, 1.0, 0.0, 1.0, 0.0, 0.0, 1.0, 0.0, 1.0, 1.0, 0.0, 1.0, 0.0, 0.0, 1.0, 0.0, 1.0, 1.0, 0.0, 1.0, 0.0, 0.0, 1.0, 0.0, 1.0, 1.0, 0.0, 1.0, 0.0, 0.0, 1.0, 0.0, 1.0, 1.0, 0.0, 1.0, 0.0, 0.0, 1.0, 0.0, 1.0, 1.0, 0.0, 1.0, 0.0, 0.0, 1.0, 0.0, 1.0, 1.0, 0.0, 1.0, 0.0, 0.0, 1.0, 0.0, 1.0, 1.0, 0.0, 1.0, 0.0, 0.0, 1.0, 0.0, 1.0, 1.0, 0.0, 1.0, 0.0, 0.0, 1.0, 0.0, 1.0, 1.0, 0.0, 1.0, 0.0, 0.0, 1.0, 0.0, 1.0, 1.0, 0.0, 1.0, 0.0, 0.0, 1.0, 0.0, 1.0, 1.0, 0.0, 1.0, 0.0, 0.0, 1.0, 0.0, 1.0, 1.0, 0.0, 1.0, 0.0, 0.0, 1.0, 0.0, 1.0, 1.0, 0.0, 1.0, 0.0, 0.0, 1.0, 0.0, 1.0, 1.0, 0.0, 1.0, 0.0, 0.0, 1.0, 0.0, 1.0, 1.0, 0.0, 1.0, 0.0, 0.0, 1.0, 0.0, 1.0, 1.0, 0.0, 1.0, 0.0, 0.0, 1.0, 0.0, 1.0, 1.0, 0.0, 1.0, 0.0, 0.0, 1.0, 0.0, 1.0, 1.0, 0.0, 1.0, 0.0, 0.0, 1.0, 0.0, 1.0, 1.0, 0.0, 1.0, 0.0, 0.0, 1.0, 0.0, 1.0, 1.0, 0.0, 1.0, 0.0, 0.0, 1.0, 0.0, 1.0, 1.0, 0.0, 1.0, 0.0, 0.0, 1.0, 0.0, 1.0, 1.0, 0.0, 1.0, 0.0, 0.0, 1.0, 0.0, 1.0, 1.0, 0.0, 1.0, 0.0, 0.0, 1.0, 0.0, 1.0, 1.0, 0.0, 1.0, 0.0, 0.0, 1.0, 0.0, 1.0, 1.0, 0.0, 1.0, 0.0, 0.0, 1.0, 0.0, 1.0, 1.0, 0.0, 1.0, 0.0, 0.0, 1.0, 0.0, 1.0, 1.0, 0.0, 1.0, 0.0, 0.0, 1.0, 0.0, 1.0, 1.0, 0.0, 1.0, 0.0, 0.0, 1.0, 0.0, 1.0, 1.0, 0.0, 1.0, 0.0, 0.0, 1.0, 0.0, 1.0, 1.0, 0.0, 1.0, 0.0, 0.0, 1.0, 0.0, 1.0, 1.0, 0.0, 1.0, 0.0, 0.0, 1.0, 0.0, 1.0, 1.0, 0.0, 1.0, 0.0, 0.0, 1.0, 0.0, 1.0, 1.0, 0.0, 1.0, 0.0, 0.0, 1.0, 0.0, 1.0, 1.0, 0.0, 1.0, 0.0, 0.0, 1.0, 0.0, 1.0, 1.0, 0.0, 1.0, 0.0, 0.0, 1.0, 0.0, 1.0, 1.0, 0.0, 1.0, 0.0, 0.0, 1.0, 0.0, 1.0, 1.0, 0.0, 1.0, 0.0, 0.0, 1.0, 0.0, 1.0, 1.0, 0.0, 1.0, 0.0, 0.0, 1.0, 0.0, 1.0, 1.0, 0.0, 1.0, 0.0, 0.0, 1.0, 0.0, 1.0, 1.0, 0.0, 1.0, 0.0, 0.0, 1.0, 0.0, 1.0, 1.0, 0.0, 1.0, 0.0, 0.0, 1.0, 0.0, 1.0, 1.0, 0.0, 1.0, 0.0, 0.0, 1.0, 0.0, 1.0, 1.0, 0.0, 1.0, 0.0, 0.0, 1.0, 0.0, 1.0, 1.0, 0.0, 1.0, 0.0, 0.0, 1.0, 0.0, 1.0, 1.0, 0.0, 1.0, 0.0, 0.0, 1.0, 0.0, 1.0, 1.0, 0.0, 1.0, 0.0, 0.0, 1.0, 0.0, 1.0, 1.0, 0.0, 1.0, 0.0, 0.0, 1.0, 0.0, 1.0, 1.0, 0.0, 1.0, 0.0, 0.0, 1.0, 0.0, 1.0, 1.0, 0.0, 1.0, 0.0, 0.0, 1.0, 0.0, 1.0, 1.0, 0.0, 1.0, 0.0, 0.0, 1.0, 0.0, 1.0, 1.0, 0.0, 1.0, 0.0, 0.0, 1.0, 0.0, 1.0, 1.0, 0.0, 1.0, 0.0, 0.0, 1.0, 0.0, 1.0, 1.0, 0.0, 1.0, 0.0, 0.0, 1.0, 0.0, 1.0, 1.0, 0.0, 1.0, 0.0, 0.0, 1.0, 0.0, 1.0, 1.0, 0.0, 1.0, 0.0, 0.0, 1.0, 0.0, 1.0, 1.0, 0.0, 1.0, 0.0, 0.0, 1.0, 0.0, 1.0, 1.0, 0.0, 1.0, 0.0, 0.0, 1.0, 0.0, 1.0, 1.0, 0.0, 1.0, 0.0, 0.0, 1.0, 0.0, 1.0, 1.0, 0.0, 1.0, 0.0, 0.0, 1.0, 0.0, 1.0, 1.0, 0.0, 1.0, 0.0, 0.0, 1.0, 0.0, 1.0, 1.0, 0.0, 1.0, 0.0, 0.0, 1.0, 0.0, 1.0, 1.0, 0.0, 1.0, 0.0, 0.0, 1.0, 0.0, 1.0, 1.0, 0.0, 1.0, 0.0, 0.0, 1.0, 0.0, 1.0, 1.0, 0.0, 1.0, 0.0, 0.0, 1.0, 0.0, 1.0, 1.0, 0.0, 1.0, 0.0, 0.0, 1.0, 0.0, 1.0, 1.0, 0.0, 1.0, 0.0, 0.0, 1.0, 0.0, 1.0, 1.0, 0.0, 1.0, 0.0, 0.0, 1.0, 0.0, 1.0, 1.0, 0.0, 1.0, 0.0, 0.0, 1.0, 0.0, 1.0, 1.0, 0.0, 1.0, 0.0, 0.0, 1.0, 0.0, 1.0, 1.0, 0.0, 1.0, 0.0, 0.0, 1.0, 0.0, 1.0, 1.0, 0.0, 1.0, 0.0, 0.0, 1.0, 0.0, 1.0, 1.0, 0.0, 1.0, 0.0, 0.0, 1.0, 0.0, 1.0, 1.0, 0.0, 1.0, 0.0, 0.0, 1.0, 0.0, 1.0, 1.0, 0.0, 1.0, 0.0, 0.0, 1.0, 0.0, 1.0, 1.0, 0.0, 1.0, 0.0, 0.0, 1.0, 0.0, 1.0, 1.0, 0.0, 1.0, 0.0, 0.0, 1.0, 0.0, 1.0, 1.0, 0.0, 1.0, 0.0, 0.0, 1.0, 0.0, 1.0, 1.0, 0.0, 1.0, 0.0, 0.0, 1.0, 0.0, 1.0, 1.0, 0.0, 1.0, 0.0, 0.0, 1.0, 0.0, 1.0, 1.0, 0.0, 1.0, 0.0, 0.0, 1.0, 0.0, 1.0, 1.0, 0.0, 1.0, 0.0, 0.0, 1.0, 0.0, 1.0, 1.0, 0.0, 1.0, 0.0, 0.0, 1.0, 0.0, 1.0, 1.0, 0.0, 1.0, 0.0, 0.0, 1.0, 0.0, 1.0, 1.0, 0.0, 1.0, 0.0, 0.0, 1.0, 0.0, 1.0, 1.0, 0.0, 1.0, 0.0, 0.0, 1.0, 0.0, 1.0, 1.0, 0.0, 1.0, 0.0, 0.0, 1.0, 0.0, 1.0, 1.0, 0.0, 1.0, 0.0, 0.0, 1.0, 0.0, 1.0, 1.0, 0.0, 1.0, 0.0, 0.0, 1.0, 0.0, 1.0, 1.0, 0.0, 1.0, 0.0, 0.0, 1.0, 0.0, 1.0, 1.0, 0.0, 1.0, 0.0, 0.0, 1.0, 0.0, 1.0, 1.0, 0.0, 1.0, 0.0, 0.0, 1.0, 0.0, 1.0, 1.0, 0.0, 1.0, 0.0, 0.0, 1.0, 0.0, 1.0, 1.0, 0.0, 1.0, 0.0, 0.0, 1.0, 0.0, 1.0, 1.0, 0.0, 1.0, 0.0, 0.0, 1.0, 0.0, 1.0, 1.0, 0.0, 1.0, 0.0, 0.0, 1.0, 0.0, 1.0, 1.0, 0.0, 1.0, 0.0, 0.0, 1.0, 0.0, 1.0, 1.0, 0.0, 1.0, 0.0, 0.0, 1.0, 0.0, 1.0, 1.0, 0.0, 1.0, 0.0, 0.0, 1.0, 0.0, 1.0, 1.0, 0.0, 1.0, 0.0, 0.0, 1.0, 0.0, 1.0, 1.0, 0.0, 1.0, 0.0, 0.0, 1.0, 0.0, 1.0, 1.0, 0.0, 1.0, 0.0, 0.0, 1.0, 0.0, 1.0, 1.0, 0.0, 1.0, 0.0, 0.0, 1.0, 0.0, 1.0, 1.0, 0.0, 1.0, 0.0, 0.0, 1.0, 0.0, 1.0, 1.0, 0.0, 1.0, 0.0, 0.0, 1.0, 0.0, 1.0, 1.0, 0.0, 1.0, 0.0, 0.0, 1.0, 0.0, 1.0, 1.0, 0.0, 1.0, 0.0, 0.0, 1.0, 0.0, 1.0, 1.0, 0.0, 1.0, 0.0, 0.0, 1.0, 0.0, 1.0, 1.0, 0.0, 1.0, 0.0, 0.0, 1.0, 0.0, 1.0, 1.0, 0.0, 1.0, 0.0, 0.0, 1.0, 0.0, 1.0, 1.0, 0.0, 1.0, 0.0, 0.0, 1.0, 0.0, 1.0, 1.0, 0.0, 1.0, 0.0, 0.0, 1.0, 0.0, 1.0, 1.0, 0.0, 1.0, 0.0, 0.0, 1.0, 0.0, 1.0, 1.0, 0.0, 1.0, 0.0, 0.0, 1.0, 0.0, 1.0, 1.0, 0.0, 1.0, 0.0, 0.0, 1.0, 0.0, 1.0, 1.0, 0.0, 1.0, 0.0, 0.0, 1.0, 0.0, 1.0, 1.0, 0.0, 1.0, 0.0, 0.0, 1.0, 0.0, 1.0, 1.0, 0.0, 1.0, 0.0, 0.0, 1.0, 0.0, 1.0, 1.0, 0.0, 1.0, 0.0, 0.0, 1.0, 0.0, 1.0, 1.0, 0.0, 1.0, 0.0, 0.0, 1.0, 0.0, 1.0, 1.0, 0.0, 1.0, 0.0, 0.0, 1.0, 0.0, 1.0, 1.0, 0.0, 1.0, 0.0, 0.0, 1.0, 0.0, 1.0, 1.0, 0.0, 1.0, 0.0, 0.0, 1.0, 0.0, 1.0, 1.0, 0.0, 1.0, 0.0, 0.0, 1.0, 0.0, 1.0, 1.0, 0.0, 1.0, 0.0, 0.0, 1.0, 0.0, 1.0, 1.0, 0.0, 1.0, 0.0, 0.0, 1.0, 0.0, 1.0, 1.0, 0.0, 1.0, 0.0, 0.0, 1.0, 0.0, 1.0, 1.0, 0.0, 1.0, 0.0, 0.0, 1.0, 0.0, 1.0, 1.0, 0.0, 1.0, 0.0, 0.0, 1.0, 0.0, 1.0, 1.0, 0.0, 1.0, 0.0, 0.0, 1.0, 0.0, 1.0, 1.0, 0.0, 1.0, 0.0, 0.0, 1.0, 0.0, 1.0, 1.0, 0.0, 1.0, 0.0, 0.0, 1.0, 0.0, 1.0, 1.0, 0.0, 1.0, 0.0, 0.0, 1.0, 0.0, 1.0, 1.0, 0.0, 1.0, 0.0, 0.0, 1.0, 0.0, 1.0, 1.0, 0.0, 1.0, 0.0, 0.0, 1.0, 0.0, 1.0, 1.0, 0.0, 1.0, 0.0, 0.0, 1.0, 0.0, 1.0, 1.0, 0.0, 1.0, 0.0, 0.0, 1.0, 0.0, 1.0, 1.0, 0.0, 1.0, 0.0, 0.0, 1.0, 0.0, 1.0, 1.0, 0.0, 1.0, 0.0, 0.0, 1.0, 0.0, 1.0, 1.0, 0.0, 1.0, 0.0, 0.0, 1.0, 0.0, 1.0, 1.0, 0.0, 1.0, 0.0, 0.0, 1.0, 0.0, 1.0, 1.0, 0.0, 1.0, 0.0, 0.0, 1.0, 0.0, 1.0, 1.0, 0.0, 1.0, 0.0, 0.0, 1.0, 0.0, 1.0, 1.0, 0.0, 1.0, 0.0, 0.0, 1.0, 0.0, 1.0, 1.0, 0.0, 1.0, 0.0, 0.0, 1.0, 0.0, 1.0, 1.0, 0.0, 1.0, 0.0, 0.0, 1.0, 0.0, 1.0, 1.0, 0.0, 1.0, 0.0, 0.0, 1.0, 0.0, 1.0, 1.0, 0.0, 1.0, 0.0, 0.0, 1.0, 0.0, 1.0, 1.0, 0.0, 1.0, 0.0, 0.0, 1.0, 0.0, 1.0, 1.0, 0.0, 1.0, 0.0, 0.0, 1.0, 0.0, 1.0, 1.0, 0.0, 1.0, 0.0, 0.0, 1.0, 0.0, 1.0, 1.0, 0.0, 1.0, 0.0, 0.0, 1.0, 0.0, 1.0, 1.0, 0.0, 1.0, 0.0, 0.0, 1.0, 0.0, 1.0, 1.0, 0.0, 1.0, 0.0, 0.0, 1.0, 0.0, 1.0, 1.0, 0.0, 1.0, 0.0, 0.0, 1.0, 0.0, 1.0, 1.0, 0.0, 1.0, 0.0, 0.0, 1.0, 0.0, 1.0, 1.0, 0.0, 1.0, 0.0, 0.0, 1.0, 0.0, 1.0, 1.0, 0.0, 1.0, 0.0, 0.0, 1.0, 0.0, 1.0, 1.0, 0.0, 1.0, 0.0, 0.0, 1.0, 0.0, 1.0, 1.0, 0.0, 1.0, 0.0, 0.0, 1.0, 0.0, 1.0, 1.0, 0.0, 1.0, 0.0, 0.0, 1.0, 0.0, 1.0, 1.0, 0.0, 1.0, 0.0, 0.0, 1.0, 0.0, 1.0, 1.0, 0.0, 1.0, 0.0, 0.0, 1.0, 0.0, 1.0, 1.0, 0.0, 1.0, 0.0, 0.0, 1.0, 0.0, 1.0, 1.0, 0.0, 1.0, 0.0, 0.0, 1.0, 0.0, 1.0, 1.0, 0.0, 1.0, 0.0, 0.0, 1.0, 0.0, 1.0, 1.0, 0.0, 1.0, 0.0, 0.0, 1.0, 0.0, 1.0, 1.0, 0.0, 1.0, 0.0, 0.0, 1.0, 0.0, 1.0, 1.0, 0.0, 1.0, 0.0, 0.0, 1.0, 0.0, 1.0, 1.0, 0.0, 1.0, 0.0, 0.0, 1.0, 0.0, 1.0, 1.0, 0.0, 1.0, 0.0, 0.0, 1.0, 0.0, 1.0, 1.0, 0.0, 1.0, 0.0, 0.0, 1.0, 0.0, 1.0, 1.0, 0.0, 1.0, 0.0, 0.0, 1.0, 0.0, 1.0, 1.0, 0.0, 1.0, 0.0, 0.0, 1.0, 0.0, 1.0, 1.0, 0.0, 1.0, 0.0, 0.0, 1.0, 0.0, 1.0, 1.0, 0.0, 1.0, 0.0, 0.0, 1.0, 0.0, 1.0, 1.0, 0.0, 1.0, 0.0, 0.0, 1.0, 0.0, 1.0, 1.0, 0.0, 1.0, 0.0, 0.0, 1.0, 0.0, 1.0, 1.0, 0.0, 1.0, 0.0, 0.0, 1.0, 0.0, 1.0, 1.0, 0.0, 1.0, 0.0, 0.0, 1.0, 0.0, 1.0, 1.0, 0.0, 1.0, 0.0, 0.0, 1.0, 0.0, 1.0, 1.0, 0.0, 1.0, 0.0, 0.0, 1.0, 0.0, 1.0, 1.0, 0.0, 1.0, 0.0, 0.0, 1.0, 0.0, 1.0, 1.0, 0.0, 1.0, 0.0, 0.0, 1.0, 0.0, 1.0, 1.0, 0.0, 1.0, 0.0, 0.0, 1.0, 0.0, 1.0, 1.0, 0.0, 1.0, 0.0, 0.0, 1.0, 0.0, 1.0, 1.0, 0.0, 1.0, 0.0, 0.0, 1.0, 0.0, 1.0, 1.0, 0.0, 1.0, 0.0, 0.0, 1.0, 0.0, 1.0, 1.0, 0.0, 1.0, 0.0, 0.0, 1.0, 0.0, 1.0, 1.0, 0.0, 1.0, 0.0, 0.0, 1.0, 0.0, 1.0, 1.0, 0.0, 1.0, 0.0, 0.0, 1.0, 0.0, 1.0, 1.0, 0.0, 1.0, 0.0, 0.0, 1.0, 0.0, 1.0, 1.0, 0.0, 1.0, 0.0, 0.0, 1.0, 0.0, 1.0, 1.0, 0.0, 1.0, 0.0, 0.0, 1.0, 0.0, 1.0, 1.0, 0.0, 1.0, 0.0, 0.0, 1.0, 0.0, 1.0, 1.0, 0.0, 1.0, 0.0, 0.0, 1.0, 0.0, 1.0, 1.0, 0.0, 1.0, 0.0, 0.0, 1.0, 0.0, 1.0, 1.0, 0.0, 1.0, 0.0, 0.0, 1.0, 0.0, 1.0, 1.0, 0.0, 1.0, 0.0, 0.0, 1.0, 0.0, 1.0, 1.0, 0.0, 1.0, 0.0, 0.0, 1.0, 0.0, 1.0, 1.0, 0.0, 1.0, 0.0, 0.0, 1.0, 0.0, 1.0, 1.0, 0.0, 1.0, 0.0, 0.0, 1.0, 0.0, 1.0, 1.0, 0.0, 1.0, 0.0, 0.0, 1.0, 0.0, 1.0, 1.0, 0.0, 1.0, 0.0, 0.0, 1.0, 0.0, 1.0, 1.0, 0.0, 1.0, 0.0, 0.0, 1.0, 0.0, 1.0, 1.0, 0.0, 1.0, 0.0, 0.0, 1.0, 0.0, 1.0, 1.0, 0.0, 1.0, 0.0, 0.0, 1.0, 0.0, 1.0, 1.0, 0.0, 1.0, 0.0, 0.0, 1.0, 0.0, 1.0, 1.0, 0.0, 1.0, 0.0, 0.0, 1.0, 0.0, 1.0, 1.0, 0.0, 1.0, 0.0, 0.0, 1.0, 0.0, 1.0, 1.0, 0.0, 1.0, 0.0, 0.0, 1.0, 0.0, 1.0, 1.0, 0.0, 1.0, 0.0, 0.0, 1.0, 0.0, 1.0, 1.0, 0.0, 1.0, 0.0, 0.0, 1.0, 0.0, 1.0, 1.0, 0.0, 1.0, 0.0, 0.0, 1.0, 0.0, 1.0, 1.0, 0.0, 1.0, 0.0, 0.0, 1.0, 0.0, 1.0, 1.0, 0.0, 1.0, 0.0, 0.0, 1.0, 0.0, 1.0, 1.0, 0.0, 1.0, 0.0, 0.0, 1.0, 0.0, 1.0, 1.0, 0.0, 1.0, 0.0, 0.0, 1.0, 0.0, 1.0, 1.0, 0.0, 1.0, 0.0, 0.0, 1.0, 0.0, 1.0, 1.0, 0.0, 1.0, 0.0, 0.0, 1.0, 0.0, 1.0, 1.0, 0.0, 1.0, 0.0, 0.0, 1.0, 0.0, 1.0, 1.0, 0.0, 1.0, 0.0, 0.0, 1.0, 0.0, 1.0, 1.0, 0.0, 1.0, 0.0, 0.0, 1.0, 0.0, 1.0, 1.0, 0.0, 1.0, 0.0, 0.0, 1.0, 0.0, 1.0, 1.0, 0.0, 1.0, 0.0, 0.0, 1.0, 0.0, 1.0, 1.0, 0.0, 1.0, 0.0, 0.0, 1.0, 0.0, 1.0, 1.0, 0.0, 1.0, 0.0, 0.0, 1.0, 0.0, 1.0, 1.0, 0.0, 1.0, 0.0, 0.0, 1.0, 0.0, 1.0, 1.0, 0.0, 1.0, 0.0, 0.0, 1.0, 0.0, 1.0, 1.0, 0.0, 1.0, 0.0, 0.0, 1.0, 0.0, 1.0, 1.0, 0.0, 1.0, 0.0, 0.0, 1.0, 0.0, 1.0, 1.0, 0.0, 1.0, 0.0, 0.0, 1.0, 0.0, 1.0, 1.0, 0.0, 1.0, 0.0, 0.0, 1.0, 0.0, 1.0, 1.0, 0.0, 1.0, 0.0, 0.0, 1.0, 0.0, 1.0, 1.0, 0.0, 1.0, 0.0, 0.0, 1.0, 0.0, 1.0, 1.0, 0.0, 1.0, 0.0, 0.0, 1.0, 0.0, 1.0, 1.0, 0.0, 1.0, 0.0, 0.0, 1.0, 0.0, 1.0, 1.0, 0.0, 1.0, 0.0, 0.0, 1.0, 0.0, 1.0, 1.0, 0.0, 1.0, 0.0, 0.0, 1.0, 0.0, 1.0, 1.0, 0.0, 1.0, 0.0, 0.0, 1.0, 0.0, 1.0, 1.0, 0.0, 1.0, 0.0, 0.0, 1.0, 0.0, 1.0, 1.0, 0.0, 1.0, 0.0, 0.0, 1.0, 0.0, 1.0, 1.0, 0.0, 1.0, 0.0, 0.0, 1.0, 0.0, 1.0, 1.0, 0.0, 1.0, 0.0, 0.0, 1.0, 0.0, 1.0, 1.0, 0.0, 1.0, 0.0, 0.0, 1.0, 0.0, 1.0, 1.0, 0.0, 1.0, 0.0, 0.0, 1.0, 0.0, 1.0, 1.0, 0.0, 1.0, 0.0, 0.0, 1.0, 0.0, 1.0, 1.0, 0.0, 1.0, 0.0, 0.0, 1.0, 0.0, 1.0, 1.0, 0.0, 1.0, 0.0, 0.0, 1.0, 0.0, 1.0, 1.0, 0.0, 1.0, 0.0, 0.0, 1.0, 0.0, 1.0, 1.0, 0.0, 1.0, 0.0, 0.0, 1.0, 0.0, 1.0, 1.0, 0.0, 1.0, 0.0, 0.0, 1.0, 0.0, 1.0, 1.0, 0.0, 1.0, 0.0, 0.0, 1.0, 0.0, 1.0, 1.0, 0.0, 1.0, 0.0, 0.0, 1.0, 0.0, 1.0, 1.0, 0.0, 1.0, 0.0, 0.0, 1.0, 0.0, 1.0, 1.0, 0.0, 1.0, 0.0, 0.0, 1.0, 0.0, 1.0, 1.0, 0.0, 1.0, 0.0, 0.0, 1.0, 0.0, 1.0, 1.0, 0.0, 1.0, 0.0, 0.0, 1.0, 0.0, 1.0, 1.0, 0.0, 1.0, 0.0, 0.0, 1.0, 0.0, 1.0, 1.0, 0.0, 1.0, 0.0, 0.0, 1.0, 0.0, 1.0, 1.0, 0.0, 1.0, 0.0, 0.0, 1.0, 0.0, 1.0, 1.0, 0.0, 1.0, 0.0, 0.0, 1.0, 0.0, 1.0, 1.0, 0.0, 1.0, 0.0, 0.0, 1.0, 0.0, 1.0, 1.0, 0.0, 1.0, 0.0, 0.0, 1.0, 0.0, 1.0, 1.0, 0.0, 1.0, 0.0, 0.0, 1.0, 0.0, 1.0, 1.0, 0.0, 1.0, 0.0, 0.0, 1.0, 0.0, 1.0, 1.0, 0.0, 1.0, 0.0, 0.0, 1.0, 0.0, 1.0, 1.0, 0.0, 1.0, 0.0, 0.0, 1.0, 0.0, 1.0, 1.0, 0.0, 1.0, 0.0, 0.0, 1.0, 0.0, 1.0, 1.0, 0.0, 1.0, 0.0, 0.0, 1.0, 0.0, 1.0, 1.0, 0.0, 1.0, 0.0, 0.0, 1.0, 0.0, 1.0, 1.0, 0.0, 1.0, 0.0, 0.0, 1.0, 0.0, 1.0, 1.0, 0.0, 1.0, 0.0, 0.0, 1.0, 0.0, 1.0, 1.0, 0.0, 1.0, 0.0, 0.0, 1.0, 0.0, 1.0, 1.0, 0.0, 1.0, 0.0, 0.0, 1.0, 0.0, 1.0, 1.0, 0.0, 1.0, 0.0, 0.0, 1.0, 0.0, 1.0, 1.0, 0.0, 1.0, 0.0, 0.0, 1.0, 0.0, 1.0, 1.0, 0.0, 1.0, 0.0, 0.0, 1.0, 0.0, 1.0, 1.0, 0.0, 1.0, 0.0, 0.0, 1.0, 0.0, 1.0, 1.0, 0.0, 1.0, 0.0, 0.0, 1.0, 0.0, 1.0, 1.0, 0.0, 1.0, 0.0, 0.0, 1.0, 0.0, 1.0, 1.0, 0.0, 1.0, 0.0, 0.0, 1.0, 0.0, 1.0, 1.0, 0.0, 1.0, 0.0, 0.0, 1.0, 0.0, 1.0, 1.0, 0.0, 1.0, 0.0, 0.0, 1.0, 0.0, 1.0, 1.0, 0.0, 1.0, 0.0, 0.0, 1.0, 0.0, 1.0, 1.0, 0.0, 1.0, 0.0, 0.0, 1.0, 0.0, 1.0, 1.0, 0.0, 1.0, 0.0, 0.0, 1.0, 0.0, 1.0, 1.0, 0.0, 1.0, 0.0, 0.0, 1.0, 0.0, 1.0, 1.0, 0.0, 1.0, 0.0, 0.0, 1.0, 0.0, 1.0, 1.0, 0.0, 1.0, 0.0, 0.0, 1.0, 0.0, 1.0, 1.0, 0.0, 1.0, 0.5, 1.0, 0.8214, 0.883, 0.9924, 0.5868, 0.933, 0.25, 0.671, 0.03015, 0.329, 0.03015, 0.06699, 0.25, 0.007596, 0.5868, 0.1786, 0.883, 0.5, 1.0, 0.8214, 0.883, 0.9924, 0.5868, 0.933, 0.25, 0.671, 0.03015, 0.329, 0.03015, 0.06699, 0.25, 0.007596, 0.5868, 0.1786, 0.883, 0.0, 0.0, 1.0, 0.0, 1.0, 1.0, 0.0, 1.0, 0.0, 0.0, 1.0, 0.0, 1.0, 1.0, 0.0, 1.0, 0.0, 0.0, 1.0, 0.0, 1.0, 1.0, 0.0, 1.0, 0.0, 0.0, 1.0, 0.0, 1.0, 1.0, 0.0, 1.0, 0.0, 0.0, 1.0, 0.0, 1.0, 1.0, 0.0, 1.0, 0.0, 0.0, 1.0, 0.0, 1.0, 1.0, 0.0, 1.0, 0.0, 0.0, 1.0, 0.0, 1.0, 1.0, 0.0, 1.0, 0.0, 0.0, 1.0, 0.0, 1.0, 1.0, 0.0, 1.0, 0.0, 0.0, 1.0, 0.0, 1.0, 1.0, 0.0, 1.0, 0.0, 0.0, 1.0, 0.0, 1.0, 1.0, 0.0, 1.0, 0.0, 0.0, 1.0, 0.0, 1.0, 1.0, 0.0, 1.0, 0.0, 0.0, 1.0, 0.0, 1.0, 1.0, 0.0, 1.0, 0.0, 0.0, 1.0, 0.0, 1.0, 1.0, 0.0, 1.0, 0.0, 0.0, 1.0, 0.0, 1.0, 1.0, 0.0, 1.0, 0.0, 0.0, 1.0, 0.0, 1.0, 1.0, 0.0, 1.0, 0.0, 0.0, 1.0, 0.0, 1.0, 1.0, 0.0, 1.0, 0.0, 0.0, 1.0, 0.0, 1.0, 1.0, 0.0, 1.0, 0.0, 0.0, 1.0, 0.0, 1.0, 1.0, 0.0, 1.0, 0.0, 0.0, 1.0, 0.0, 1.0, 1.0, 0.0, 1.0, 0.0, 0.0, 1.0, 0.0, 1.0, 1.0, 0.0, 1.0, 0.0, 0.0, 1.0, 0.0, 1.0, 1.0, 0.0, 1.0, 0.0, 0.0, 1.0, 0.0, 1.0, 1.0, 0.0, 1.0, 0.0, 0.0, 1.0, 0.0, 1.0, 1.0, 0.0, 1.0, 0.0, 0.0, 1.0, 0.0, 1.0, 1.0, 0.0, 1.0, 0.0, 0.0, 1.0, 0.0, 1.0, 1.0, 0.0, 1.0, 0.0, 0.0, 1.0, 0.0, 1.0, 1.0, 0.0, 1.0, 0.0, 0.0, 1.0, 0.0, 1.0, 1.0, 0.0, 1.0, 0.0, 0.0, 1.0, 0.0, 1.0, 1.0, 0.0, 1.0, 0.0, 0.0, 1.0, 0.0, 1.0, 1.0, 0.0, 1.0, 0.0, 0.0, 1.0, 0.0, 1.0, 1.0, 0.0, 1.0, 0.0, 0.0, 1.0, 0.0, 1.0, 1.0, 0.0, 1.0, 0.0, 0.0, 1.0, 0.0, 1.0, 1.0, 0.0, 1.0, 0.0, 0.0, 1.0, 0.0, 1.0, 1.0, 0.0, 1.0, 0.0, 0.0, 1.0, 0.0, 1.0, 1.0, 0.0, 1.0, 0.0, 0.0, 1.0, 0.0, 1.0, 1.0, 0.0, 1.0, 0.0, 0.0, 1.0, 0.0, 1.0, 1.0, 0.0, 1.0, 0.0, 0.0, 1.0, 0.0, 1.0, 1.0, 0.0, 1.0, 0.0, 0.0, 1.0, 0.0, 1.0, 1.0, 0.0, 1.0, 0.0, 0.0, 1.0, 0.0, 1.0, 1.0, 0.0, 1.0, 0.0, 0.0, 1.0, 0.0, 1.0, 1.0, 0.0, 1.0, 0.0, 0.0, 1.0, 0.0, 1.0, 1.0, 0.0, 1.0, 0.0, 0.0, 1.0, 0.0, 1.0, 1.0, 0.0, 1.0, 0.0, 0.0, 1.0, 0.0, 1.0, 1.0, 0.0, 1.0, 0.0, 0.0, 1.0, 0.0, 1.0, 1.0, 0.0, 1.0, 0.0, 0.0, 1.0, 0.0, 1.0, 1.0, 0.0, 1.0, 0.0, 0.0, 1.0, 0.0, 1.0, 1.0, 0.0, 1.0, 0.0, 0.0, 1.0, 0.0, 1.0, 1.0, 0.0, 1.0, 0.0, 0.0, 1.0, 0.0, 1.0, 1.0, 0.0, 1.0, 0.0, 0.0, 1.0, 0.0, 1.0, 1.0, 0.0, 1.0, 0.0, 0.0, 1.0, 0.0, 1.0, 1.0, 0.0, 1.0, 0.0, 0.0, 1.0, 0.0, 1.0, 1.0, 0.0, 1.0, 0.0, 0.0, 1.0, 0.0, 1.0, 1.0, 0.0, 1.0, 0.0, 0.0, 1.0, 0.0, 1.0, 1.0, 0.0, 1.0, 0.0, 0.0, 1.0, 0.0, 1.0, 1.0, 0.0, 1.0, 0.0, 0.0, 1.0, 0.0, 1.0, 1.0, 0.0, 1.0, 0.0, 0.0, 1.0, 0.0, 1.0, 1.0, 0.0, 1.0, 0.0, 0.0, 1.0, 0.0, 1.0, 1.0, 0.0, 1.0, 0.0, 0.0, 1.0, 0.0, 1.0, 1.0, 0.0, 1.0, 0.0, 0.0, 1.0, 0.0, 1.0, 1.0, 0.0, 1.0, 0.0, 0.0, 1.0, 0.0, 1.0, 1.0, 0.0, 1.0, 0.0, 0.0, 1.0, 0.0, 1.0, 1.0, 0.0, 1.0, 0.0, 0.0, 1.0, 0.0, 1.0, 1.0, 0.0, 1.0, 0.0, 0.0, 1.0, 0.0, 1.0, 1.0, 0.0, 1.0, 0.0, 0.0, 1.0, 0.0, 1.0, 1.0, 0.0, 1.0, 0.0, 0.0, 1.0, 0.0, 1.0, 1.0, 0.0, 1.0, 0.0, 0.0, 1.0, 0.0, 1.0, 1.0, 0.0, 1.0, 0.0, 0.0, 1.0, 0.0, 1.0, 1.0, 0.0, 1.0, 0.0, 0.0, 1.0, 0.0, 1.0, 1.0, 0.0, 1.0, 0.0, 0.0, 1.0, 0.0, 1.0, 1.0, 0.0, 1.0, 0.0, 0.0, 1.0, 0.0, 1.0, 1.0, 0.0, 1.0, 0.0, 0.0, 1.0, 0.0, 1.0, 1.0, 0.0, 1.0, 0.0, 0.0, 1.0, 0.0, 1.0, 1.0, 0.0, 1.0, 0.0, 0.0, 1.0, 0.0, 1.0, 1.0, 0.0, 1.0, 0.0, 0.0, 1.0, 0.0, 1.0, 1.0, 0.0, 1.0, 0.0, 0.0, 1.0, 0.0, 1.0, 1.0, 0.0, 1.0, 0.0, 0.0, 1.0, 0.0, 1.0, 1.0, 0.0, 1.0, 0.0, 0.0, 1.0, 0.0, 1.0, 1.0, 0.0, 1.0, 0.0, 0.0, 1.0, 0.0, 1.0, 1.0, 0.0, 1.0, 0.0, 0.0, 1.0, 0.0, 1.0, 1.0, 0.0, 1.0, 0.0, 0.0, 1.0, 0.0, 1.0, 1.0, 0.0, 1.0, 0.0, 0.0, 1.0, 0.0, 1.0, 1.0, 0.0, 1.0, 0.0, 0.0, 1.0, 0.0, 1.0, 1.0, 0.0, 1.0, 0.0, 0.0, 1.0, 0.0, 1.0, 1.0, 0.0, 1.0, 0.0, 0.0, 1.0, 0.0, 1.0, 1.0, 0.0, 1.0, 0.0, 0.0, 1.0, 0.0, 1.0, 1.0, 0.0, 1.0, 0.0, 0.0, 1.0, 0.0, 1.0, 1.0, 0.0, 1.0, 0.0, 0.0, 1.0, 0.0, 1.0, 1.0, 0.0, 1.0, 0.0, 0.0, 1.0, 0.0, 1.0, 1.0, 0.0, 1.0, 0.0, 0.0, 1.0, 0.0, 1.0, 1.0, 0.0, 1.0, 0.0, 0.0, 1.0, 0.0, 1.0, 1.0, 0.0, 1.0, 0.0, 0.0, 1.0, 0.0, 1.0, 1.0, 0.0, 1.0, 0.0, 0.0, 1.0, 0.0, 1.0, 1.0, 0.0, 1.0, 0.0, 0.0, 1.0, 0.0, 1.0, 1.0, 0.0, 1.0, 0.0, 0.0, 1.0, 0.0, 1.0, 1.0, 0.0, 1.0, 0.0, 0.0, 1.0, 0.0, 1.0, 1.0, 0.0, 1.0, 0.0, 0.0, 1.0, 0.0, 1.0, 1.0, 0.0, 1.0, 0.0, 0.0, 1.0, 0.0, 1.0, 1.0, 0.0, 1.0, 0.0, 0.0, 1.0, 0.0, 1.0, 1.0, 0.0, 1.0, 0.0, 0.0, 1.0, 0.0, 1.0, 1.0, 0.0, 1.0, 0.0, 0.0, 1.0, 0.0, 1.0, 1.0, 0.0, 1.0, 0.0, 0.0, 1.0, 0.0, 1.0, 1.0, 0.0, 1.0, 0.0, 0.0, 1.0, 0.0, 1.0, 1.0, 0.0, 1.0, 0.0, 0.0, 1.0, 0.0, 1.0, 1.0, 0.0, 1.0, 0.0, 0.0, 1.0, 0.0, 1.0, 1.0, 0.0, 1.0, 0.0, 0.0, 1.0, 0.0, 1.0, 1.0, 0.0, 1.0, 0.0, 0.0, 1.0, 0.0, 1.0, 1.0, 0.0, 1.0, 0.0, 0.0, 1.0, 0.0, 1.0, 1.0, 0.0, 1.0, 0.0, 0.0, 1.0, 0.0, 1.0, 1.0, 0.0, 1.0, 0.0, 0.0, 1.0, 0.0, 1.0, 1.0, 0.0, 1.0, 0.0, 0.0, 1.0, 0.0, 1.0, 1.0, 0.0, 1.0, 0.0, 0.0, 1.0, 0.0, 1.0, 1.0, 0.0, 1.0, 0.0, 0.0, 1.0, 0.0, 1.0, 1.0, 0.0, 1.0, 0.0, 0.0, 1.0, 0.0, 1.0, 1.0, 0.0, 1.0, 0.0, 0.0, 1.0, 0.0, 1.0, 1.0, 0.0, 1.0, 0.0, 0.0, 1.0, 0.0, 1.0, 1.0, 0.0, 1.0, 0.0, 0.0, 1.0, 0.0, 1.0, 1.0, 0.0, 1.0, 0.0, 0.0, 1.0, 0.0, 1.0, 1.0, 0.0, 1.0, 0.0, 0.0, 1.0, 0.0, 1.0, 1.0, 0.0, 1.0, 0.0, 0.0, 1.0, 0.0, 1.0, 1.0, 0.0, 1.0, 0.0, 0.0, 1.0, 0.0, 1.0, 1.0, 0.0, 1.0, 0.0, 0.0, 1.0, 0.0, 1.0, 1.0, 0.0, 1.0, 0.0, 0.0, 1.0, 0.0, 1.0, 1.0, 0.0, 1.0, 0.0, 0.0, 1.0, 0.0, 1.0, 1.0, 0.0, 1.0, 0.0, 0.0, 1.0, 0.0, 1.0, 1.0, 0.0, 1.0, 0.0, 0.0, 1.0, 0.0, 1.0, 1.0, 0.0, 1.0, 0.0, 0.0, 1.0, 0.0, 1.0, 1.0, 0.0, 1.0, 0.0, 0.0, 1.0, 0.0, 1.0, 1.0, 0.0, 1.0, 0.0, 0.0, 1.0, 0.0, 1.0, 1.0, 0.0, 1.0, 0.0, 0.0, 1.0, 0.0, 1.0, 1.0, 0.0, 1.0, 0.0, 0.0, 1.0, 0.0, 1.0, 1.0, 0.0, 1.0, 0.0, 0.0, 1.0, 0.0, 1.0, 1.0, 0.0, 1.0, 0.0, 0.0, 1.0, 0.0, 1.0, 1.0, 0.0, 1.0, 0.0, 0.0, 1.0, 0.0, 1.0, 1.0, 0.0, 1.0, 0.0, 0.0, 1.0, 0.0, 1.0, 1.0, 0.0, 1.0, 0.0, 0.0, 1.0, 0.0, 1.0, 1.0, 0.0, 1.0, 0.0, 0.0, 1.0, 0.0, 1.0, 1.0, 0.0, 1.0, 0.0, 0.0, 1.0, 0.0, 1.0, 1.0, 0.0, 1.0, 0.0, 0.0, 1.0, 0.0, 1.0, 1.0, 0.0, 1.0, 0.0, 0.0, 1.0, 0.0, 1.0, 1.0, 0.0, 1.0, 0.0, 0.0, 1.0, 0.0, 1.0, 1.0, 0.0, 1.0, 0.0, 0.0, 1.0, 0.0, 1.0, 1.0, 0.0, 1.0, 0.0, 0.0, 1.0, 0.0, 1.0, 1.0, 0.0, 1.0, 0.0, 0.0, 1.0, 0.0, 1.0, 1.0, 0.0, 1.0, 0.0, 0.0, 1.0, 0.0, 1.0, 1.0, 0.0, 1.0, 0.0, 0.0, 1.0, 0.0, 1.0, 1.0, 0.0, 1.0, 0.0, 0.0, 1.0, 0.0, 1.0, 1.0, 0.0, 1.0, 0.0, 0.0, 1.0, 0.0, 1.0, 1.0, 0.0, 1.0, 0.0, 0.0, 1.0, 0.0, 1.0, 1.0, 0.0, 1.0, 0.0, 0.0, 1.0, 0.0, 1.0, 1.0, 0.0, 1.0, 0.0, 0.0, 1.0, 0.0, 1.0, 1.0, 0.0, 1.0, 0.0, 0.0, 1.0, 0.0, 1.0, 1.0, 0.0, 1.0, 0.0, 0.0, 1.0, 0.0, 1.0, 1.0, 0.0, 1.0, 0.0, 0.0, 1.0, 0.0, 1.0, 1.0, 0.0, 1.0, 0.0, 0.0, 1.0, 0.0, 1.0, 1.0, 0.0, 1.0, 0.0, 0.0, 1.0, 0.0, 1.0, 1.0, 0.0, 1.0, 0.0, 0.0, 1.0, 0.0, 1.0, 1.0, 0.0, 1.0, 0.0, 0.0, 1.0, 0.0, 1.0, 1.0, 0.0, 1.0, 0.0, 0.0, 1.0, 0.0, 1.0, 1.0, 0.0, 1.0, 0.0, 0.0, 1.0, 0.0, 1.0, 1.0, 0.0, 1.0, 0.0, 0.0, 1.0, 0.0, 1.0, 1.0, 0.0, 1.0, 0.0, 0.0, 1.0, 0.0, 1.0, 1.0, 0.0, 1.0, 0.0, 0.0, 1.0, 0.0, 1.0, 1.0, 0.0, 1.0, 0.0, 0.0, 1.0, 0.0, 1.0, 1.0, 0.0, 1.0, 0.0, 0.0, 1.0, 0.0, 1.0, 1.0, 0.0, 1.0, 0.0, 0.0, 1.0, 0.0, 1.0, 1.0, 0.0, 1.0, 0.0, 0.0, 1.0, 0.0, 1.0, 1.0, 0.0, 1.0, 0.0, 0.0, 1.0, 0.0, 1.0, 1.0, 0.0, 1.0, 0.0, 0.0, 1.0, 0.0, 1.0, 1.0, 0.0, 1.0, 0.0, 0.0, 1.0, 0.0, 1.0, 1.0, 0.0, 1.0, 0.0, 0.0, 1.0, 0.0, 1.0, 1.0, 0.0, 1.0, 0.0, 0.0, 1.0, 0.0, 1.0, 1.0, 0.0, 1.0, 0.0, 0.0, 1.0, 0.0, 1.0, 1.0, 0.0, 1.0, 0.0, 0.0, 1.0, 0.0, 1.0, 1.0, 0.0, 1.0, 0.0, 0.0, 1.0, 0.0, 1.0, 1.0, 0.0, 1.0, 0.0, 0.0, 1.0, 0.0, 1.0, 1.0, 0.0, 1.0, 0.0, 0.0, 1.0, 0.0, 1.0, 1.0, 0.0, 1.0, 0.0, 0.0, 1.0, 0.0, 1.0, 1.0, 0.0, 1.0, 0.0, 0.0, 1.0, 0.0, 1.0, 1.0, 0.0, 1.0, 0.0, 0.0, 1.0, 0.0, 1.0, 1.0, 0.0, 1.0, 0.0, 0.0, 1.0, 0.0, 1.0, 1.0, 0.0, 1.0, 0.0, 0.0, 1.0, 0.0, 1.0, 1.0, 0.0, 1.0, 0.0, 0.0, 1.0, 0.0, 1.0, 1.0, 0.0, 1.0, 0.0, 0.0, 1.0, 0.0, 1.0, 1.0, 0.0, 1.0, 0.0, 0.0, 1.0, 0.0, 1.0, 1.0, 0.0, 1.0, 0.0, 0.0, 1.0, 0.0, 1.0, 1.0, 0.0, 1.0, 0.0, 0.0, 1.0, 0.0, 1.0, 1.0, 0.0, 1.0, 0.0, 0.0, 1.0, 0.0, 1.0, 1.0, 0.0, 1.0, 0.0, 0.0, 1.0, 0.0, 1.0, 1.0, 0.0, 1.0, 0.0, 0.0, 1.0, 0.0, 1.0, 1.0, 0.0, 1.0, 0.0, 0.0, 1.0, 0.0, 1.0, 1.0, 0.0, 1.0, 0.0, 0.0, 1.0, 0.0, 1.0, 1.0, 0.0, 1.0, 0.0, 0.0, 1.0, 0.0, 1.0, 1.0, 0.0, 1.0, 0.0, 0.0, 1.0, 0.0, 1.0, 1.0, 0.0, 1.0, 0.0, 0.0, 1.0, 0.0, 1.0, 1.0, 0.0, 1.0, 0.0, 0.0, 1.0, 0.0, 1.0, 1.0, 0.0, 1.0, 0.0, 0.0, 1.0, 0.0, 1.0, 1.0, 0.0, 1.0, 0.0, 0.0, 1.0, 0.0, 1.0, 1.0, 0.0, 1.0, 0.0, 0.0, 1.0, 0.0, 1.0, 1.0, 0.0, 1.0, 0.0, 0.0, 1.0, 0.0, 1.0, 1.0, 0.0, 1.0, 0.0, 0.0, 1.0, 0.0, 1.0, 1.0, 0.0, 1.0, 0.0, 0.0, 1.0, 0.0, 1.0, 1.0, 0.0, 1.0, 0.0, 0.0, 1.0, 0.0, 1.0, 1.0, 0.0, 1.0, 0.0, 0.0, 1.0, 0.0, 1.0, 1.0, 0.0, 1.0, 0.0, 0.0, 1.0, 0.0, 1.0, 1.0, 0.0, 1.0, 0.0, 0.0, 1.0, 0.0, 1.0, 1.0, 0.0, 1.0, 0.0, 0.0, 1.0, 0.0, 1.0, 1.0, 0.0, 1.0, 0.0, 0.0, 1.0, 0.0, 1.0, 1.0, 0.0, 1.0, 0.0, 0.0, 1.0, 0.0, 1.0, 1.0, 0.0, 1.0, 0.0, 0.0, 1.0, 0.0, 1.0, 1.0, 0.0, 1.0, 0.0, 0.0, 1.0, 0.0, 1.0, 1.0, 0.0, 1.0, 0.0, 0.0, 1.0, 0.0, 1.0, 1.0, 0.0, 1.0, 0.0, 0.0, 1.0, 0.0, 1.0, 1.0, 0.0, 1.0, 0.0, 0.0, 1.0, 0.0, 1.0, 1.0, 0.0, 1.0, 0.0, 0.0, 1.0, 0.0, 1.0, 1.0, 0.0, 1.0, 0.0, 0.0, 1.0, 0.0, 1.0, 1.0, 0.0, 1.0, 0.0, 0.0, 1.0, 0.0, 1.0, 1.0, 0.0, 1.0, 0.0, 0.0, 1.0, 0.0, 1.0, 1.0, 0.0, 1.0, 0.0, 0.0, 1.0, 0.0, 1.0, 1.0, 0.0, 1.0, 0.0, 0.0, 1.0, 0.0, 1.0, 1.0, 0.0, 1.0, 0.0, 0.0, 1.0, 0.0, 1.0, 1.0, 0.0, 1.0, 0.0, 0.0, 1.0, 0.0, 1.0, 1.0, 0.0, 1.0, 0.0, 0.0, 1.0, 0.0, 1.0, 1.0, 0.0, 1.0, 0.0, 0.0, 1.0, 0.0, 1.0, 1.0, 0.0, 1.0, 0.0, 0.0, 1.0, 0.0, 1.0, 1.0, 0.0, 1.0])
me_cube_003.materials.append(mat_material_008)
me_cube_003.materials.append(mat_material_009)
me_cube_003.materials.append(mat_material_010)
me_cube_003.materials.append(mat_material_011)
me_cube_003.materials.append(mat_material_012)
me_cube_003.use_remesh_preserve_volume = False
me_cube_003.use_remesh_preserve_attributes = False
me_cube_003.use_mirror_vertex_groups = False
me_cube_003.update()

# ---- objects
ob_cylinder_001 = bpy.data.objects.new('Cylinder.001', me_cylinder_002)
ob_cylinder = bpy.data.objects.new('Cylinder', me_cylinder_001)
ob_cube_003 = bpy.data.objects.new('Cube.003', me_cube_003)

# ---- transforms, parenting, visibility, modifiers, constraints
ob_cylinder_001.location = (-1.744, 2.229, 0.0)
ob_cylinder_001.rotation_euler = (0.0, -0.0, 0.1465)
ob_cylinder_001.scale = (0.9457, 0.9457, 0.6949)
ob_cylinder_001.lineart.crease_threshold = 0.0
ob_cylinder.location = (-0.5104, -1.689, 0.0)
ob_cylinder.scale = (0.3779, 0.3779, 0.287)
ob_cylinder.lineart.crease_threshold = 0.0
ob_cube_003.location = (2.255, -0.5404, 0.0)
ob_cube_003.scale = (2.038, 4.075, 1.747)
ob_cube_003.lineart.crease_threshold = 0.0

# ---- collection membership
col_collection_1.objects.link(ob_cylinder_001)
col_collection_1.objects.link(ob_cylinder)
col_collection_1.objects.link(ob_cube_003)

# ---- scene / render settings (as saved in the file)
scene.frame_start = 1; scene.frame_end = 120; scene.frame_set(52)
scene.render.engine = 'BLENDER_EEVEE_NEXT'
scene.render.resolution_percentage = 50
scene.render.dither_intensity = 0.0
scene.cycles.use_denoising = False
scene.cycles.samples = 128
scene.cycles.sampling_pattern = 'TABULATED_SOBOL'
scene.cycles.use_adaptive_sampling = False
scene.cycles.use_light_tree = False
scene.cycles.blur_glossy = 0.0
scene.cycles.sample_clamp_indirect = 0.0
scene.view_settings.view_transform = 'Standard'
bpy.context.view_layer.update()

# ---- added for rendering (the .blend has no active camera and no usable light): camera, sun
cam_auto = bpy.data.cameras.new('AutoCamera')
cam_auto.lens = 50.0
cam_auto.sensor_width = 36.0
cam_auto.clip_end = 1000.0
ob_auto_camera = bpy.data.objects.new('AutoCamera', cam_auto)
scene.collection.objects.link(ob_auto_camera)
ob_auto_camera.location = (14.231, -16.9633, 14.4727)
ob_auto_camera.rotation_euler = (1.09748, -7.21219e-08, 0.694738)
scene.camera = ob_auto_camera
light_auto_sun = bpy.data.lights.new('AutoSun', 'SUN')
light_auto_sun.energy = 3.0
light_auto_sun.angle = 0.0523599
ob_auto_sun = bpy.data.objects.new('AutoSun', light_auto_sun)
scene.collection.objects.link(ob_auto_sun)
ob_auto_sun.rotation_euler = (0.872665, 0.174533, 0.523599)
bpy.context.view_layer.update()

